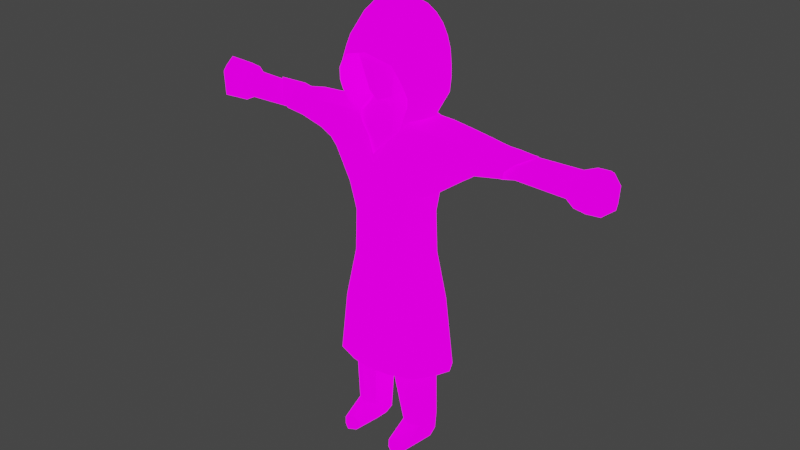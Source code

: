 # Source: Visitor.blend  (saved by Blender 2.92.15; exported with 4.5.12 LTS)
import bpy
from mathutils import Matrix  # noqa: F401  (used for matrix-valued properties, if any)

bpy.ops.wm.read_factory_settings(use_empty=True)
scene = bpy.context.scene
scene.name = 'Scene'

# ---- collections
col_collection = bpy.data.collections.new('Collection'); scene.collection.children.link(col_collection)

# ---- images (referenced by path relative to the original .blend; pixels are not part of the script)
import os
ASSET_DIR = os.environ.get("B2B_ASSET_DIR", "")  # directory of the original .blend (textures are referenced by path, not embedded)
HERE = os.path.dirname(os.path.abspath(__file__))  # packed textures are extracted next to this script under _unpacked/

def load_image(name, relpath, width, height, colorspace="sRGB"):
    """Load a texture the original file referenced (path relative to the .blend, or extracted next to this script)."""
    p = next((c for c in (os.path.join(HERE, relpath), os.path.join(ASSET_DIR, relpath)) if relpath and os.path.exists(c)), "")
    if p:
        img = bpy.data.images.load(p, check_existing=True)
        img.name = name
    else:  # same state as the original file: an image datablock whose file is absent (Cycles renders it pink)
        img = bpy.data.images.new(name, width, height)
        img.source = "FILE"
        img.filepath = "//" + (relpath or name)
    img.colorspace_settings.name = colorspace
    return img
img_client_png = load_image('Client.png', 'Client.png', 1024, 1024, 'sRGB')

# ---- materials (node trees are filled in below, after node groups)
mat_serveur = bpy.data.materials.new('Serveur')
mat_serveur.use_transparent_shadow = False

# ---- material node trees
mat_serveur.use_nodes = True; mat_serveur.node_tree.nodes.clear()
_N = mat_serveur.node_tree.nodes; _L = mat_serveur.node_tree.links
n0 = _N.new('ShaderNodeOutputMaterial'); n0.name = 'Material Output'; n0.location = (800, 259)
n1 = _N.new('ShaderNodeMixShader'); n1.name = 'Mix Shader'; n1.location = (264, 231)
n1.inputs[0].default_value = 0.55
n2 = _N.new('ShaderNodeBsdfDiffuse'); n2.name = 'Diffuse BSDF'; n2.location = (19, 275)
n2.inputs[1].default_value = 1.0
n3 = _N.new('ShaderNodeEmission'); n3.name = 'Emission'; n3.location = (16, 137)
n3.inputs[1].default_value = 3.4
n4 = _N.new('ShaderNodeMixShader'); n4.name = 'Mix Shader.001'; n4.location = (580, 255)
n4.inputs[0].default_value = 0.1917
n5 = _N.new('ShaderNodeTexImage'); n5.name = 'Image Texture'; n5.location = (-353, 187)
n5.image = img_client_png
_L.new(n1.outputs[0], n4.inputs[1])
_L.new(n2.outputs[0], n1.inputs[1])
_L.new(n3.outputs[0], n1.inputs[2])
_L.new(n4.outputs[0], n0.inputs[0])
_L.new(n5.outputs[0], n2.inputs[0])
_L.new(n5.outputs[0], n3.inputs[0])
n0.is_active_output = True

# ---- world
world_world = bpy.data.worlds.new('World'); scene.world = world_world
world_world.use_nodes = True; world_world.node_tree.nodes.clear()
_N = world_world.node_tree.nodes; _L = world_world.node_tree.links
n0 = _N.new('ShaderNodeOutputWorld'); n0.name = 'World Output'; n0.location = (300, 300)
n1 = _N.new('ShaderNodeBackground'); n1.name = 'Background'; n1.location = (10, 300)
n1.inputs[0].default_value = (0.05088, 0.05088, 0.05088, 1.0)
_L.new(n1.outputs[0], n0.inputs[0])
n0.is_active_output = True
world_world.color = (0.05088, 0.05088, 0.05088)
world_world.use_sun_shadow = False
world_world.sun_shadow_jitter_overblur = 0.0

# ---- meshes
me_circle_016 = bpy.data.meshes.new('Circle.016')
me_circle_016.from_pydata([(0.6381, -0.5823, 1.606), (0.6382, 0.4492, 1.606), (0.5481, -0.5179, 1.047), (0.5475, 0.415, 1.047), (0.8813, 0.008257, 1.606), (0.7769, 0.004691, 1.047), (1.666, 0.002662, 2.169), (0.6952, -0.2503, 1.047), (0.7921, -0.3601, 1.606), (1.549, -0.1455, 2.16), (0.7458, 0.2717, 1.606), (1.549, 0.1503, 2.16), (0.6949, 0.207, 1.047), (0.2645, 0.5316, 1.047), (0.2629, 0.5598, 1.606), (0.4298, 0.5568, 2.17), (0.2611, -0.7178, 1.607), (0.4965, -0.6443, 2.173), (0.2638, -0.642, 1.044), (0.3124, -0.6108, 2.518), (1.553, -0.3663, 2.366), (1.553, 0.3477, 2.366), (1.668, -0.3209, 2.819), (1.668, 0.3233, 2.819), (1.744, -0.002815, 2.958), (2.078, -0.2875, 2.427), (1.803, -0.3066, 2.401), (1.803, 0.3114, 2.401), (2.416, -0.2672, 2.425), (2.416, 0.2723, 2.425), (2.379, -0.239, 2.745), (2.371, 0.2979, 2.752), (2.387, -0.001408, 2.879), (0.6269, 0.4115, 2.883), (0.6343, -0.3937, 2.887), (0.6887, -0.005362, 3.034), (0.2047, -0.5468, 2.575), (0.5422, -0.3622, 2.957), (0.5621, -0.03634, 3.098), (2.019, -0.3048, 2.763), (2.019, 0.2963, 2.778), (2.064, -0.002815, 2.898), (1.597, -0.3557, 2.578), (2.309, -0.2591, 2.615), (0.516, -0.5023, 2.703), (0.4177, -0.4791, 2.787), (1.911, -0.3423, 2.539), (1.599, 0.4283, 2.576), (2.367, 0.3228, 2.615), (0.3128, 0.5196, 2.7), (1.911, 0.3858, 2.54), (2.078, 0.2923, 2.427), (2.19, -0.2783, 2.747), (2.19, 0.2971, 2.755), (2.219, -0.002815, 2.885), (2.134, -0.2912, 2.565), (2.187, 0.3551, 2.566), (0.5539, 0.5154, 2.501), (0.6168, -0.5654, 2.505), (0.7759, 0.4039, 2.88), (0.7833, -0.3856, 2.885), (0.7885, -0.005362, 3.025), (0.7087, -0.4793, 2.696), (0.6508, 0.5031, 2.692), (1.585, 0.003341, 2.109), (1.602, -0.179, 2.217), (1.602, 0.1837, 2.217), (1.232, -0.3398, 2.17), (1.185, -0.2477, 1.921), (1.21, 0.1684, 1.927), (1.428, 0.004516, 2.003), (1.361, -0.004297, 2.967), (1.277, -0.3507, 2.855), (1.274, 0.3628, 2.852), (1.134, 0.4413, 2.439), (1.149, -0.4581, 2.44), (1.206, -0.4102, 2.642), (1.197, 0.4635, 2.639), (1.23, 0.2939, 2.169), (0.8198, 0.4948, 2.687), (0.92, 0.3965, 2.878), (0.7445, 0.5091, 2.494), (0.9198, -0.3781, 2.882), (0.8615, -0.461, 2.691), (0.9942, -0.005362, 3.008), (0.8138, -0.5346, 2.494), (0.7957, -0.5307, 2.153), (0.7658, 0.4475, 2.151), (-0.6381, -0.5823, 1.606), (-0.6382, 0.4492, 1.606), (-0.5481, -0.5179, 1.047), (-0.5475, 0.415, 1.047), (1.666e-10, -0.7155, 1.606), (-1.325e-10, 0.5692, 1.606), (-1.326e-10, 0.5694, 1.047), (1.609e-10, -0.6909, 1.047), (1.548e-10, -0.665, 2.169), (-1.286e-10, 0.5521, 2.169), (-0.8813, 0.008257, 1.606), (-0.7769, 0.004691, 1.047), (-1.666, 0.002662, 2.169), (-0.6952, -0.2503, 1.047), (-0.7921, -0.3601, 1.606), (-1.549, -0.1455, 2.16), (-0.7458, 0.2717, 1.606), (-1.549, 0.1503, 2.16), (-0.6949, 0.207, 1.047), (-0.2645, 0.5316, 1.047), (-0.2629, 0.5598, 1.606), (-0.4298, 0.5568, 2.17), (-0.2611, -0.7178, 1.607), (-0.4965, -0.6443, 2.173), (-0.2638, -0.642, 1.044), (-0.3124, -0.6108, 2.518), (-1.225e-10, 0.5261, 2.518), (-1.553, -0.3663, 2.366), (-1.553, 0.3477, 2.366), (-1.668, -0.3209, 2.819), (-1.668, 0.3233, 2.819), (-1.744, -0.002815, 2.958), (-2.078, -0.2875, 2.427), (-2.363, 0.002662, 2.292), (-1.803, -0.3066, 2.401), (-1.803, 0.3114, 2.401), (-2.471, -0.2678, 2.455), (-2.471, 0.2718, 2.455), (-2.371, 0.2979, 2.731), (-2.387, -0.001408, 2.868), (-0.6269, 0.4115, 2.883), (-0.6343, -0.3937, 2.887), (-0.6887, -0.005362, 3.034), (1.565e-10, -0.6723, 2.336), (-0.2047, -0.5468, 2.575), (-0.5422, -0.3622, 2.957), (-2.019, -0.3048, 2.763), (-2.019, 0.2963, 2.778), (-2.064, -0.002815, 2.898), (-1.597, -0.3557, 2.578), (-2.37, -0.2589, 2.593), (-0.516, -0.5023, 2.703), (-0.4177, -0.4791, 2.787), (-1.911, -0.3423, 2.539), (-1.599, 0.4283, 2.576), (-2.367, 0.3228, 2.593), (-0.3128, 0.5196, 2.7), (-1.911, 0.3858, 2.54), (-2.078, 0.2923, 2.427), (-2.19, -0.2783, 2.747), (-2.19, 0.2971, 2.755), (-2.219, -0.002815, 2.885), (-2.134, -0.2912, 2.565), (-2.187, 0.3551, 2.566), (-0.5539, 0.5154, 2.501), (-0.6168, -0.5654, 2.505), (-0.7759, 0.4039, 2.88), (-0.7833, -0.3856, 2.885), (-0.7885, -0.005362, 3.025), (-0.7087, -0.4793, 2.696), (-0.6508, 0.5031, 2.692), (-1.585, 0.003341, 2.109), (-1.602, -0.179, 2.217), (-1.602, 0.1837, 2.217), (-1.232, -0.3398, 2.17), (-1.185, -0.2477, 1.921), (-1.173, 0.2105, 1.923), (-1.428, 0.004516, 2.003), (-1.361, -0.004297, 2.967), (-1.277, -0.3507, 2.855), (-1.274, 0.3628, 2.852), (-1.134, 0.4413, 2.439), (-1.149, -0.4581, 2.44), (-1.206, -0.4102, 2.642), (-1.197, 0.4635, 2.639), (-1.23, 0.2939, 2.169), (-0.8198, 0.4948, 2.687), (-0.92, 0.3965, 2.878), (-0.7445, 0.5091, 2.494), (-0.9198, -0.3781, 2.882), (-0.8615, -0.461, 2.691), (-0.9942, -0.005362, 3.008), (-0.8138, -0.5346, 2.494), (-0.7957, -0.5307, 2.153), (-0.7658, 0.4475, 2.151), (0.729, -0.4405, 2.549), (0.3491, -0.5844, 2.301), (1.946, -0.002759, 2.576), (3.627, -0.2789, 2.471), (3.648, -0.2787, 2.711), (0.784, -0.2798, -0.29), (0.4536, -0.5607, -0.5602), (0.6365, -0.295, 3.984), (0.6608, 0.0858, 3.984), (0.112, -0.5604, -0.6566), (0.785, -0.2591, -3.675), (0.5612, -0.374, -3.675), (0.3513, -0.2588, -3.675), (0.3061, 0.619, 3.983), (0.8395, -5.941e-08, 2.976), (0.729, 0.4645, 2.549), (0.32, 0.5381, 2.136), (3.674, -5.695e-08, 2.302), (3.753, -5.638e-08, 2.89), (3.627, 0.2789, 2.471), (3.648, 0.2787, 2.711), (0.784, 0.2843, -0.29), (0.8359, 0.002219, -0.3534), (0.4536, 0.5089, -0.5602), (0.3872, -0.5468, 3.984), (0.1365, -5.957e-08, -0.7545), (0.112, 0.4947, -0.6785), (0.7275, 0.2591, -3.675), (0.8141, -5.942e-08, -3.675), (0.3337, -5.953e-08, -3.675), (0.5609, -5.947e-08, -3.675), (0.5606, 0.3619, -3.675), (0.3971, 0.2588, -3.675), (0.5569, 0.4025, 3.983), (0.255, -0.4642, 2.75), (0.6772, -5.945e-08, 2.935), (0.588, -0.3884, 2.834), (0.255, 0.4271, 2.75), (0.588, 0.3881, 2.834), (0.1818, -0.3374, 3.057), (0.482, -5.949e-08, 3.058), (0.1818, 0.3374, 3.057), (0.4186, -0.2769, 3.057), (0.4339, 0.281, 3.068), (0.6906, -0.2573, 4.26), (0.4351, -0.5276, 4.262), (0.7234, 0.08546, 4.251), (0.6489, 0.4033, 4.248), (0.3283, 0.6334, 4.209), (0.2152, 0.3902, 3.479), (0.4161, -0.3196, 3.505), (0.4593, 0.07137, 3.52), (0.2425, -0.4672, 3.389), (0.3651, 0.2619, 3.499), (0.1465, 0.2239, 3.247), (0.3195, -0.1863, 3.289), (0.3565, 0.03176, 3.294), (0.188, -0.2776, 3.253), (0.2919, 0.1915, 3.285), (2.39, 0.001385, 2.315), (2.384, -0.2265, 2.476), (0.4182, 0.05553, 3.43), (0.2204, -0.4002, 3.339), (0.3247, 0.2237, 3.413), (0.1862, 0.3268, 3.388), (0.3669, -0.3153, 3.447), (4.118, -5.696e-08, 2.181), (4.222, -5.616e-08, 3.011), (4.057, -0.3703, 2.364), (4.085, -0.37, 2.808), (4.057, 0.3703, 2.364), (4.085, 0.37, 2.808), (4.369, -5.671e-08, 2.388), (4.408, -5.631e-08, 2.804), (4.313, -0.1535, 2.441), (4.332, -0.1534, 2.738), (4.313, 0.1535, 2.441), (4.332, 0.1534, 2.738), (0.2154, -0.4429, -2.098), (0.5104, -0.4916, -2.097), (0.8077, -0.3019, -2.096), (0.8708, -0.008027, -2.096), (0.2114, -5.956e-08, -2.098), (0.3621, -0.2775, -3.32), (0.77, -0.2767, -3.314), (0.3846, 0.2778, -3.32), (0.7401, 0.2787, -3.314), (0.5611, -0.395, -3.318), (0.8253, 0.0002496, -3.315), (0.342, -5.953e-08, -3.321), (0.5611, 0.3969, -3.318), (0.4188, -0.7955, -3.675), (0.5607, -0.8811, -3.675), (0.717, -0.7801, -3.675), (0.5575, -0.743, -3.432), (0.3811, -0.7434, -3.551), (0.7476, -0.7435, -3.552), (3.832, -0.3681, 2.394), (3.86, -0.3679, 2.781), (3.997, -5.622e-08, 2.998), (3.86, 0.3679, 2.781), (3.894, -5.7e-08, 2.194), (3.832, 0.3681, 2.394), (-0.729, -0.4405, 2.549), (-0.3491, -0.5844, 2.301), (-1.946, -0.002759, 2.576), (-3.627, -0.2789, 2.471), (-3.648, -0.2787, 2.711), (-0.784, -0.2798, -0.29), (-0.4536, -0.5607, -0.5602), (1.577e-10, -0.6774, 3.984), (-0.6365, -0.295, 3.984), (-0.6608, 0.0858, 3.984), (-0.112, -0.5604, -0.6566), (-1.686e-10, 0.7243, 3.979), (-0.785, -0.2591, -3.675), (-0.5612, -0.374, -3.675), (-0.3513, -0.2588, -3.675), (1.46e-10, -0.6271, 2.256), (-0.3061, 0.619, 3.983), (-0.8395, -5.98e-08, 2.976), (-0.729, 0.4645, 2.549), (-0.32, 0.5381, 2.136), (-3.674, -5.866e-08, 2.302), (-3.753, -5.813e-08, 2.89), (-3.627, 0.2789, 2.471), (-3.648, 0.2787, 2.711), (-0.784, 0.2843, -0.29), (-0.8359, 0.002219, -0.3534), (-0.4536, 0.5089, -0.5602), (-0.3872, -0.5468, 3.984), (-0.1365, -5.964e-08, -0.7545), (-0.112, 0.4947, -0.6785), (-0.7275, 0.2591, -3.675), (-0.8141, -5.979e-08, -3.675), (-0.3337, -5.968e-08, -3.675), (-0.5609, -5.974e-08, -3.675), (-0.5606, 0.3619, -3.675), (-0.3971, 0.2588, -3.675), (-1.261e-10, 0.5416, 2.083), (-0.5569, 0.4025, 3.983), (-0.255, -0.4642, 2.75), (1.084e-10, -0.4656, 2.718), (-0.6772, -5.976e-08, 2.935), (-0.588, -0.3884, 2.834), (-0.255, 0.4271, 2.75), (-1.029e-10, 0.4421, 2.718), (-0.588, 0.3881, 2.834), (-0.1818, -0.3374, 3.057), (-0.482, -5.972e-08, 3.058), (-0.1818, 0.3374, 3.057), (7.903e-11, -0.3394, 3.057), (-0.4186, -0.2769, 3.057), (-7.903e-11, 0.3394, 3.057), (-0.4339, 0.281, 3.068), (-0.6906, -0.2573, 4.26), (-0.4351, -0.5276, 4.262), (1.554e-10, -0.6676, 4.262), (-0.7234, 0.08546, 4.251), (-0.6489, 0.4033, 4.248), (-0.3283, 0.6334, 4.209), (-1.739e-10, 0.7469, 4.174), (-0.2152, 0.3902, 3.479), (-1.039e-10, 0.4463, 3.488), (-0.4161, -0.3196, 3.505), (1.276e-10, -0.5479, 3.28), (-0.4593, 0.07137, 3.52), (-0.2425, -0.4672, 3.389), (-0.3651, 0.2619, 3.499), (-0.1465, 0.2239, 3.247), (-5.379e-11, 0.231, 3.219), (-0.3195, -0.1863, 3.289), (7.653e-11, -0.3287, 3.23), (-0.3565, 0.03176, 3.294), (-0.188, -0.2776, 3.253), (-0.2919, 0.1915, 3.285), (-2.386, -6.016e-08, 2.329), (-2.384, -0.2265, 2.476), (-2.379, -0.239, 2.734), (-0.4182, 0.05553, 3.43), (-0.2204, -0.4002, 3.339), (-0.3247, 0.2237, 3.413), (-0.1862, 0.3268, 3.388), (-8.28e-11, 0.3556, 3.371), (-0.3669, -0.3153, 3.447), (1.04e-10, -0.4466, 3.283), (-4.118, -5.888e-08, 2.181), (-4.222, -5.813e-08, 3.011), (-4.057, -0.3703, 2.364), (-4.085, -0.37, 2.808), (-4.057, 0.3703, 2.364), (-4.085, 0.37, 2.808), (-4.369, -5.874e-08, 2.388), (-4.408, -5.836e-08, 2.804), (-4.313, -0.1535, 2.441), (-4.332, -0.1534, 2.738), (-4.313, 0.1535, 2.441), (-4.332, 0.1534, 2.738), (-0.2154, -0.4429, -2.098), (-0.5104, -0.4916, -2.097), (-0.8077, -0.3019, -2.096), (-0.8708, -0.008027, -2.096), (-0.2114, -5.965e-08, -2.098), (-0.3621, -0.2775, -3.32), (-0.77, -0.2767, -3.314), (-0.3846, 0.2778, -3.32), (-0.7401, 0.2787, -3.314), (-0.5611, -0.395, -3.318), (-0.8253, 0.0002496, -3.315), (-0.342, -5.968e-08, -3.321), (-0.5611, 0.3969, -3.318), (-0.4188, -0.7955, -3.675), (-0.5607, -0.8811, -3.675), (-0.717, -0.7801, -3.675), (-0.5575, -0.743, -3.432), (-0.3811, -0.7434, -3.551), (-0.7476, -0.7435, -3.552), (-3.832, -0.3681, 2.394), (-3.86, -0.3679, 2.781), (-3.997, -5.809e-08, 2.998), (-3.86, 0.3679, 2.781), (-3.894, -5.881e-08, 2.194), (-3.832, 0.3681, 2.394), (2.486, -5.903e-08, 2.338), (2.496, -5.902e-08, 2.856), (2.485, -0.2315, 2.736), (2.485, 0.2315, 2.736), (2.48, -0.2305, 2.475), (2.48, 0.2305, 2.475), (2.271, -0.2411, 2.462), (2.271, 0.2395, 2.462), (2.283, -5.907e-08, 2.325), (2.282, -5.907e-08, 2.862), (2.272, -0.2373, 2.747), (2.272, 0.2373, 2.747), (2.336, 0.2412, 2.47), (2.431, 0.2377, 2.475), (2.435, 0.2387, 2.737), (2.339, 0.2415, 2.742), (2.384, 0.2505, 2.473), (2.387, 0.2512, 2.739), (-2.495, -6.019e-08, 2.339), (-2.503, -6.019e-08, 2.855), (-2.494, -0.2301, 2.736), (-2.494, 0.2301, 2.736), (-2.49, -0.229, 2.475), (-2.49, 0.229, 2.475), (-2.27, -0.2356, 2.467), (-2.27, 0.2346, 2.467), (-2.278, -6.014e-08, 2.331), (-2.29, -6.014e-08, 2.859), (-2.282, -0.2336, 2.744), (-2.282, 0.2336, 2.744), (-2.44, 0.2395, 2.476), (-2.327, 0.2422, 2.471), (-2.387, 0.2515, 2.739), (-2.33, 0.2426, 2.741), (-2.444, 0.2406, 2.737), (-2.384, 0.2508, 2.474), (0.506, -0.4756, -1.958), (0.8681, -0.007237, -1.962), (0.2056, -5.956e-08, -1.994), (0.506, 0.3395, -1.979), (0.2074, -0.4307, -1.967), (0.8059, -0.3002, -1.957), (0.244, 0.2401, -1.988), (0.7721, 0.2174, -1.957), (0.5151, -0.4617, -2.231), (0.8666, -0.007257, -2.21), (0.2235, -5.955e-08, -2.212), (0.5151, 0.332, -2.211), (0.229, -0.4066, -2.232), (0.8042, -0.2995, -2.209), (0.2671, 0.2243, -2.211), (0.7682, 0.218, -2.209), (-0.506, -0.4756, -1.958), (-0.8681, -0.007238, -1.962), (-0.2056, -5.965e-08, -1.995), (-0.506, 0.3395, -1.979), (-0.2074, -0.4307, -1.967), (-0.8059, -0.3002, -1.957), (-0.244, 0.2401, -1.988), (-0.7721, 0.2174, -1.957), (-0.5151, -0.4617, -2.232), (-0.8666, -0.007255, -2.21), (-0.2236, -5.966e-08, -2.212), (-0.5151, 0.3321, -2.211), (-0.229, -0.4066, -2.232), (-0.8042, -0.2995, -2.21), (-0.2671, 0.2243, -2.212), (-0.7682, 0.218, -2.21), (0.2487, 0.2309, -2.035), (0.2618, 0.2219, -2.161), (0.513, 0.3291, -2.161), (0.508, 0.3329, -2.034), (0.7695, 0.2153, -2.16), (0.7716, 0.2144, -2.032), (-0.2618, 0.2219, -2.161), (-0.2487, 0.2309, -2.035), (-0.508, 0.3329, -2.034), (-0.513, 0.3291, -2.161), (-0.7716, 0.2144, -2.032), (-0.7695, 0.2153, -2.16), (0.2552, 0.2264, -2.098), (0.7705, 0.2148, -2.096), (-0.2552, 0.2264, -2.098), (-0.7705, 0.2148, -2.096), (0.5105, 0.331, -2.097), (-0.5105, 0.331, -2.097), (0.8723, -0.6479, -1.982), (0.8724, 0.5395, -1.982), (1.237, 0.01753, -1.982), (1.107, -0.3071, -1.982), (1.107, 0.2749, -1.983), (0.4218, 0.6876, -1.982), (0.4194, -0.8062, -1.987), (-0.8734, -0.6492, -1.982), (-0.8713, 0.5383, -1.982), (0.0007033, 0.7354, -1.982), (-0.0007534, -0.8687, -1.982), (-1.237, 0.01573, -1.982), (-1.107, -0.3087, -1.982), (-1.106, 0.2733, -1.983), (-0.4205, 0.687, -1.982), (-0.4208, -0.8068, -1.987), (0.85, 0.003283, 0.1979), (0.7605, 0.1973, 0.1971), (0.2896, 0.5085, 0.1979), (0.0002968, 0.5446, 0.1979), (0.5995, -0.4981, 0.1979), (0.7605, -0.2413, 0.1979), (-0.2891, 0.5082, 0.1979), (-0.5988, 0.3962, 0.1979), (0.5992, 0.3968, 0.1979), (-0.7602, 0.1966, 0.1971), (-0.85, 0.002525, 0.1979), (-0.7607, -0.242, 0.1979), (-0.5999, -0.4986, 0.1979), (-0.2889, -0.6175, 0.1945), (-0.0003179, -0.6643, 0.1979), (0.2883, -0.6173, 0.1945), (1.08, 0.01121, -0.7753), (0.3683, 0.6196, -0.7753), (0.7618, -0.5927, -0.7753), (-0.3673, 0.6191, -0.7753), (-0.9662, 0.2437, -0.7763), (-0.9669, -0.2846, -0.7753), (-0.0005511, -0.7931, -0.7753), (0.9666, 0.2449, -0.7763), (0.0005211, 0.663, -0.7753), (0.9666, -0.2834, -0.7753), (-0.7609, 0.4841, -0.7753), (0.7617, 0.4851, -0.7753), (-1.08, 0.009891, -0.7753), (-0.7626, -0.5937, -0.7753), (-0.3674, -0.7368, -0.7795), (0.3663, -0.7364, -0.7795), (2.697, -0.001681, 2.888), (2.651, -0.2951, 2.749), (2.693, 0.285, 2.732), (2.923, -0.002102, 2.881), (2.482, -0.3156, 2.59), (2.554, 0.2925, 2.558), (-2.577, -0.2766, 2.756), (-2.577, 0.323, 2.756), (-2.844, -0.006774, 2.904), (-2.548, -0.2858, 2.606), (-2.545, 0.3503, 2.606), (-2.614, -0.004795, 2.869), (0.4454, 0.237, 3.087), (0.3033, 0.3876, 3.046), (0.8492, -0.03277, 3.061), (0.9358, -0.01954, 3.226), (0.6911, -0.02574, 4.554), (0.4523, -0.03678, 4.854), (0.5702, 0.2951, 3.005), (0.7413, 0.5272, 3.564), (0.8687, -0.3133, 3.25), (0.9151, -0.3791, 3.466), (0.8814, -0.4313, 3.806), (0.9244, -0.4181, 3.628), (0.3139, 0.5808, 2.98), (0.2833, 0.4922, 2.93), (0.7076, -0.4141, 4.276), (0.7185, -0.6213, 3.35), (0.503, -0.4818, 2.993), (0.7469, -0.6546, 3.511), (-1.392e-10, 0.5981, 2.905), (-1.983e-10, 0.8516, 3.046), (1.187e-10, -0.5099, 4.771), (-1.592e-10, 0.6836, 4.67), (-0.4454, 0.237, 3.087), (-0.5621, -0.03634, 3.098), (-0.3033, 0.3876, 3.046), (-0.9358, -0.01954, 3.226), (-0.6911, -0.02574, 4.554), (-0.6753, 0.3352, 3.089), (-0.5702, 0.2951, 3.005), (-0.7413, 0.5272, 3.564), (-0.2008, 0.1303, 4.984), (-0.4938, -0.7545, 4.05), (-0.8687, -0.3133, 3.25), (-0.7885, -0.4324, 4.065), (-0.9151, -0.3791, 3.466), (-0.5673, -0.02616, 4.741), (-0.7942, -0.278, 3.06), (-0.8814, -0.4313, 3.806), (-0.6517, 0.514, 4.298), (-0.3139, 0.5808, 2.98), (-0.3412, 0.7211, 3.112), (-0.3596, 0.835, 3.423), (-0.2833, 0.4922, 2.93), (-0.3434, 0.8432, 3.707), (-0.3388, 0.842, 4.026), (-0.2321, -0.177, 4.973), (-0.3535, -0.2396, 4.83), (-0.4795, -0.3097, 4.697), (-0.7076, -0.4141, 4.276), (-0.6138, -0.5863, 3.132), (-0.7185, -0.6213, 3.35), (-0.503, -0.4818, 2.993), (-0.7469, -0.6546, 3.511), (0.7609, 0.4632, 3.328), (0.9821, -0.03403, 3.459), (0.9114, -0.02945, 3.887), (0.8375, -0.02597, 4.105), (0.3251, -0.06265, 4.976), (0.9703, -0.04958, 3.692), (0.6753, 0.3352, 3.089), (0.7276, 0.5427, 3.772), (0.2008, 0.1303, 4.984), (0.3897, 0.3048, 4.842), (0.5896, 0.4645, 4.512), (0.6948, 0.5462, 4.068), (0.4938, -0.7545, 4.05), (0.7885, -0.4324, 4.065), (0.5673, -0.02616, 4.741), (0.5035, 0.3885, 4.696), (0.783, -0.02665, 4.326), (0.7942, -0.278, 3.06), (0.6517, 0.514, 4.298), (0.3412, 0.7211, 3.112), (0.3596, 0.835, 3.423), (0.3434, 0.8432, 3.707), (0.1904, 0.546, 4.748), (0.2857, 0.7491, 4.428), (0.3388, 0.842, 4.026), (0.3133, 0.8007, 4.232), (0.2571, 0.6473, 4.605), (0.2321, -0.177, 4.973), (0.3535, -0.2396, 4.83), (0.5793, -0.3871, 4.481), (0.4795, -0.3097, 4.697), (0.6138, -0.5863, 3.132), (0.6863, -0.7237, 3.762), (-2.046e-10, 0.8787, 4.365), (-2.268e-10, 0.9743, 3.661), (-1.669e-10, 0.7166, 2.913), (-2.272e-10, 0.9759, 3.985), (1.25e-09, -0.03554, 5.036), (1.97e-10, -0.8463, 4.2), (8.014e-11, -0.3442, 4.956), (-7.892e-11, 0.339, 4.916), (-1.523e-10, 0.6542, 4.643), (-1.045e-10, 0.449, 3.019), (-0.7609, 0.4632, 3.328), (-0.8492, -0.03277, 3.061), (-0.9821, -0.03403, 3.459), (-0.9114, -0.02945, 3.887), (-0.8375, -0.02597, 4.105), (-2.184e-10, 0.9381, 3.304), (-0.4523, -0.03678, 4.854), (-0.3251, -0.06265, 4.976), (-0.9703, -0.04958, 3.692), (-0.7276, 0.5427, 3.772), (-0.3897, 0.3048, 4.842), (-0.5896, 0.4645, 4.512), (-0.6948, 0.5462, 4.068), (1.511e-10, -0.6489, 4.55), (-0.5035, 0.3885, 4.696), (-0.783, -0.02665, 4.326), (-0.9244, -0.4181, 3.628), (-2.199e-10, 0.9443, 4.18), (-0.1904, 0.546, 4.748), (-0.2857, 0.7491, 4.428), (-0.3133, 0.8007, 4.232), (-1.808e-10, 0.7764, 4.521), (-0.2571, 0.6473, 4.605), (-0.5793, -0.3871, 4.481), (-0.6863, -0.7237, 3.762)], [], [(14, 93, 97, 15), (93, 14, 13, 94), (12, 3, 1, 10), (16, 0, 86, 17), (87, 78, 69, 10, 1), (14, 15, 87, 1), (4, 10, 69, 70), (92, 95, 18, 16), (8, 7, 5, 4), (2, 7, 8, 0), (0, 16, 18, 2), (102, 88, 181, 162, 163), (91, 89, 108, 107), (96, 92, 16, 17), (5, 12, 10, 4), (8, 4, 70, 68), (34, 35, 38, 37), (96, 19, 36, 131), (44, 34, 37, 45), (33, 226, 38, 35), (49, 553, 226, 33), (58, 17, 86, 85), (62, 44, 19, 58), (61, 35, 34, 60), (68, 70, 64, 9), (54, 52, 30, 32), (17, 58, 19, 96), (63, 57, 114, 49), (61, 59, 33, 35), (71, 72, 22, 24), (54, 32, 31, 53), (71, 24, 23, 73), (29, 51, 56, 48), (28, 43, 55, 25), (43, 30, 52, 55), (86, 67, 75, 85), (67, 65, 20, 75), (81, 74, 78, 87), (77, 47, 21, 74), (24, 41, 40, 23), (24, 22, 39, 41), (42, 20, 26, 46), (47, 50, 27, 21), (56, 50, 40, 53), (55, 52, 39, 46), (25, 55, 46, 26), (22, 42, 46, 39), (76, 75, 20, 42), (60, 34, 44, 62), (19, 44, 45, 36), (51, 27, 50, 56), (23, 40, 50, 47), (72, 76, 42, 22), (59, 63, 49, 33), (114, 647, 553, 49), (64, 11, 66, 6), (48, 56, 53, 31), (41, 54, 53, 40), (41, 39, 52, 54), (25, 6, 242, 28), (6, 51, 29, 242), (73, 23, 47, 77), (57, 15, 97, 114), (67, 68, 9, 65), (70, 69, 11, 64), (80, 79, 63, 59), (80, 84, 71, 73), (71, 84, 82, 72), (79, 81, 57, 63), (83, 85, 75, 76), (81, 79, 77, 74), (82, 83, 76, 72), (66, 21, 27), (6, 66, 27, 51), (65, 6, 25, 26), (20, 65, 26), (9, 64, 6, 65), (69, 78, 66, 11), (174, 172, 168, 175), (87, 15, 57, 81), (80, 59, 61, 84), (82, 60, 62, 83), (83, 62, 58, 85), (84, 61, 60, 82), (66, 78, 74, 21), (97, 93, 108, 109), (93, 94, 107, 108), (106, 104, 89, 91), (110, 111, 181, 88), (182, 89, 104, 164, 173), (108, 89, 182, 109), (98, 165, 164, 104), (112, 95, 92, 110), (99, 101, 102, 98), (90, 88, 102, 101), (112, 110, 88, 90), (96, 111, 110, 92), (106, 99, 98, 104), (165, 98, 102, 163), (129, 133, 575, 130), (96, 131, 132, 113), (139, 140, 133, 129), (128, 130, 575, 337), (144, 128, 337, 576), (153, 180, 181, 111), (157, 153, 113, 139), (156, 155, 129, 130), (163, 103, 159, 165), (149, 127, 361, 147), (111, 96, 113, 153), (158, 144, 114, 152), (156, 130, 128, 154), (166, 119, 117, 167), (149, 148, 126, 127), (166, 168, 118, 119), (125, 143, 151, 146), (124, 120, 150, 138), (138, 150, 147, 361), (181, 180, 170, 162), (162, 170, 115, 160), (173, 169, 176, 182), (172, 169, 116, 142), (119, 118, 135, 136), (119, 136, 134, 117), (137, 141, 122, 115), (142, 116, 123, 145), (151, 148, 135, 145), (150, 141, 134, 147), (120, 122, 141, 150), (117, 134, 141, 137), (171, 137, 115, 170), (155, 157, 139, 129), (113, 132, 140, 139), (146, 151, 145, 123), (118, 142, 145, 135), (167, 117, 137, 171), (154, 128, 144, 158), (114, 144, 576, 647), (159, 100, 161, 105), (143, 126, 148, 151), (136, 135, 148, 149), (136, 149, 147, 134), (120, 124, 121, 100), (100, 121, 125, 146), (168, 172, 142, 118), (152, 114, 97, 109), (162, 160, 103, 163), (165, 159, 105, 164), (175, 154, 158, 174), (166, 179, 175, 168), (177, 179, 166, 167), (174, 158, 152, 176), (180, 178, 171, 170), (174, 176, 169, 172), (178, 177, 167, 171), (161, 123, 116), (100, 146, 123, 161), (160, 122, 120, 100), (115, 122, 160), (103, 160, 100, 159), (164, 105, 161, 173), (182, 176, 152, 109), (175, 179, 156, 154), (177, 178, 157, 155), (178, 180, 153, 157), (179, 177, 155, 156), (161, 116, 169, 173), (80, 73, 77, 79), (86, 0, 8, 68, 67), (3, 13, 14, 1), (410, 406, 200, 186), (283, 282, 250, 254), (407, 408, 187, 201), (408, 410, 186, 187), (271, 267, 193, 211), (266, 195, 274, 278), (207, 235, 233, 190), (239, 238, 225, 223), (222, 240, 355, 334), (226, 223, 218, 221), (212, 213, 194, 195), (213, 211, 193, 194), (266, 272, 212, 195), (193, 267, 279, 276), (411, 202, 200, 406), (281, 280, 251, 252), (407, 201, 203, 409), (409, 203, 202, 411), (271, 211, 210, 269), (273, 214, 215, 268), (196, 216, 236, 232), (297, 196, 232, 346), (212, 215, 214, 213), (213, 214, 210, 211), (268, 215, 212, 272), (269, 210, 214, 273), (336, 224, 220, 329), (220, 224, 226, 221), (216, 230, 229, 191), (325, 217, 222, 334), (217, 219, 225, 222), (219, 218, 223, 225), (231, 196, 297, 344), (230, 216, 196, 231), (241, 239, 223, 226), (207, 228, 340, 293), (190, 227, 228, 207), (191, 229, 227, 190), (239, 244, 248, 238), (247, 232, 236, 246), (248, 233, 235, 245), (246, 244, 239, 241), (240, 245, 368, 355), (366, 346, 232, 247), (197, 218, 219, 183), (184, 183, 219, 217), (238, 240, 222, 225), (353, 237, 224, 336), (237, 241, 226, 224), (244, 234, 233, 248), (190, 233, 234, 191), (247, 246, 241, 237), (248, 245, 240, 238), (191, 234, 236, 216), (235, 207, 293, 348), (366, 247, 237, 353), (415, 32, 421, 417), (32, 407, 409, 420), (417, 421, 418, 413), (416, 412, 243, 30), (415, 416, 30, 32), (412, 414, 242, 243), (221, 218, 197, 198), (329, 220, 199, 322), (246, 236, 234, 244), (235, 348, 368, 245), (199, 220, 221, 198), (254, 250, 256, 260), (250, 252, 258, 256), (280, 284, 249, 251), (285, 283, 254, 253), (282, 281, 252, 250), (284, 285, 253, 249), (255, 256, 258, 257), (255, 259, 260, 256), (252, 251, 257, 258), (251, 249, 255, 257), (253, 254, 260, 259), (249, 253, 259, 255), (443, 264, 479, 449), (476, 453, 456, 475), (448, 474, 265, 444), (264, 451, 457, 478), (447, 442, 262, 263), (446, 444, 265, 261), (442, 446, 261, 262), (443, 447, 263, 264), (457, 269, 273, 453), (456, 268, 272, 452), (453, 273, 268, 456), (451, 271, 269, 457), (455, 450, 270, 267), (454, 452, 272, 266), (450, 454, 266, 270), (451, 455, 267, 271), (277, 278, 274, 275), (279, 277, 275, 276), (194, 193, 276, 275), (195, 194, 275, 274), (267, 270, 277, 279), (270, 266, 278, 277), (200, 202, 285, 284), (201, 187, 281, 282), (202, 203, 283, 285), (186, 200, 284, 280), (187, 186, 280, 281), (203, 201, 282, 283), (184, 217, 325, 301), (428, 289, 306, 424), (403, 374, 370, 402), (425, 307, 290, 426), (426, 290, 289, 428), (391, 317, 298, 387), (386, 398, 394, 300), (313, 294, 347, 350), (356, 332, 335, 354), (331, 334, 355, 357), (337, 330, 326, 332), (318, 300, 299, 319), (319, 299, 298, 317), (386, 300, 318, 392), (298, 396, 399, 387), (429, 424, 306, 308), (401, 372, 371, 400), (425, 427, 309, 307), (427, 429, 308, 309), (391, 389, 316, 317), (393, 388, 321, 320), (302, 345, 351, 323), (297, 346, 345, 302), (318, 319, 320, 321), (319, 317, 316, 320), (388, 392, 318, 321), (389, 393, 320, 316), (336, 329, 328, 333), (328, 330, 337, 333), (323, 295, 341, 342), (325, 334, 331, 324), (324, 331, 335, 327), (327, 335, 332, 326), (343, 344, 297, 302), (342, 343, 302, 323), (358, 337, 332, 356), (313, 293, 340, 339), (294, 313, 339, 338), (295, 294, 338, 341), (356, 354, 367, 362), (365, 364, 351, 345), (367, 363, 350, 347), (364, 358, 356, 362), (357, 355, 368, 363), (366, 365, 345, 346), (303, 286, 327, 326), (287, 324, 327, 286), (354, 335, 331, 357), (353, 336, 333, 352), (352, 333, 337, 358), (362, 367, 347, 349), (294, 295, 349, 347), (365, 352, 358, 364), (367, 354, 357, 363), (295, 323, 351, 349), (350, 348, 293, 313), (366, 353, 352, 365), (433, 435, 439, 127), (127, 440, 427, 425), (440, 436, 429, 427), (434, 361, 360, 430), (433, 127, 361, 434), (430, 360, 359, 432), (330, 304, 303, 326), (329, 322, 305, 328), (364, 362, 349, 351), (350, 363, 368, 348), (305, 304, 330, 328), (374, 380, 376, 370), (370, 376, 378, 372), (400, 371, 369, 404), (405, 373, 374, 403), (402, 370, 372, 401), (404, 369, 373, 405), (375, 377, 378, 376), (375, 376, 380, 379), (372, 378, 377, 371), (371, 377, 375, 369), (373, 379, 380, 374), (369, 375, 379, 373), (459, 465, 484, 384), (480, 385, 468, 472), (483, 480, 472, 469), (384, 485, 473, 467), (463, 383, 382, 458), (462, 381, 385, 460), (458, 382, 381, 462), (459, 384, 383, 463), (473, 469, 393, 389), (472, 468, 392, 388), (469, 472, 388, 393), (467, 473, 389, 391), (471, 387, 390, 466), (470, 386, 392, 468), (466, 390, 386, 470), (467, 391, 387, 471), (397, 395, 394, 398), (399, 396, 395, 397), (299, 395, 396, 298), (300, 394, 395, 299), (387, 399, 397, 390), (390, 397, 398, 386), (306, 404, 405, 308), (307, 402, 401, 290), (308, 405, 403, 309), (289, 400, 404, 306), (290, 401, 400, 289), (309, 403, 402, 307), (287, 301, 325, 324), (413, 418, 242, 414), (420, 409, 411, 419), (30, 243, 410, 408), (32, 30, 408, 407), (243, 242, 406, 410), (185, 414, 412), (185, 416, 415), (185, 412, 416), (185, 413, 414), (185, 415, 417), (185, 417, 413), (418, 422, 419, 242), (420, 423, 421, 32), (423, 422, 418, 421), (242, 419, 411, 406), (422, 423, 420, 419), (435, 431, 437, 439), (439, 441, 438), (431, 432, 359, 437), (361, 426, 428, 360), (127, 425, 426, 361), (360, 428, 424, 359), (288, 430, 432), (288, 433, 434), (288, 434, 430), (288, 432, 431), (288, 435, 433), (288, 431, 435), (436, 441, 437, 359), (439, 438, 440, 127), (438, 436, 440), (436, 359, 424, 429), (439, 437, 441), (438, 441, 436), (205, 188, 447, 443), (189, 192, 446, 442), (192, 208, 444, 446), (188, 189, 442, 447), (205, 443, 449, 204), (206, 445, 448, 209), (209, 448, 444, 208), (204, 449, 445, 206), (264, 263, 455, 451), (262, 261, 454, 450), (261, 265, 452, 454), (263, 262, 450, 455), (461, 464, 481, 482), (265, 475, 456, 452), (478, 457, 453, 476), (449, 479, 477, 445), (311, 459, 463, 291), (292, 458, 462, 296), (296, 462, 460, 314), (291, 463, 458, 292), (311, 310, 465, 459), (312, 315, 464, 461), (315, 314, 460, 464), (310, 312, 461, 465), (384, 467, 471, 383), (382, 466, 470, 381), (381, 470, 468, 385), (383, 471, 466, 382), (464, 460, 385, 481), (485, 483, 469, 473), (465, 461, 482, 484), (474, 486, 475, 265), (478, 487, 479, 264), (480, 488, 481, 385), (484, 489, 485, 384), (445, 477, 474, 448), (481, 488, 491, 482), (489, 491, 483, 485), (482, 491, 489, 484), (475, 486, 490, 476), (491, 488, 480, 483), (476, 490, 487, 478), (490, 486, 474, 477), (487, 490, 477, 479), (531, 524, 494, 496), (532, 525, 497, 501), (533, 526, 492, 495), (534, 527, 506, 500), (535, 531, 496, 493), (536, 528, 505, 503), (537, 529, 504, 499), (528, 534, 500, 505), (524, 533, 495, 494), (538, 537, 499, 507), (529, 536, 503, 504), (539, 530, 502, 498), (527, 532, 501, 506), (530, 538, 507, 502), (526, 539, 498, 492), (525, 535, 493, 497), (13, 3, 516, 510), (2, 18, 523, 512), (95, 112, 521, 522), (107, 94, 511, 514), (18, 95, 522, 523), (101, 99, 518, 519), (112, 90, 520, 521), (5, 7, 513, 508), (106, 91, 515, 517), (90, 101, 519, 520), (99, 106, 517, 518), (3, 12, 509, 516), (91, 107, 514, 515), (7, 2, 512, 513), (94, 13, 510, 511), (12, 5, 508, 509), (510, 516, 535, 525), (512, 523, 539, 526), (522, 521, 538, 530), (514, 511, 532, 527), (523, 522, 530, 539), (519, 518, 536, 529), (521, 520, 537, 538), (508, 513, 533, 524), (517, 515, 534, 528), (520, 519, 529, 537), (518, 517, 528, 536), (516, 509, 531, 535), (515, 514, 527, 534), (513, 512, 526, 533), (511, 510, 525, 532), (509, 508, 524, 531), (28, 242, 29, 48, 31, 32, 30, 43), (541, 543, 542, 540), (29, 48, 545), (48, 31, 542, 545), (31, 32, 540, 542), (540, 32, 30, 541), (544, 43, 28), (541, 30, 43, 544), (126, 143, 550, 547), (361, 127, 551, 546), (138, 361, 546, 549), (127, 126, 547, 551), (138, 549, 124), (546, 551, 548), (551, 547, 548), (143, 125, 550), (37, 38, 554, 622), (555, 560, 622, 554), (606, 561, 560, 555), (606, 610, 563, 561), (610, 607, 562, 563), (607, 608, 618, 562), (617, 618, 566), (621, 556, 634, 566), (635, 634, 556, 619), (635, 633, 572, 661), (632, 633, 557, 609), (557, 614, 613, 609), (619, 620, 614, 557), (615, 620, 619, 556), (615, 556, 621, 623), (616, 623, 621, 608), (608, 607, 612, 616), (607, 610, 559, 612), (610, 606, 605, 559), (555, 611, 605, 606), (554, 558, 611, 555), (38, 552, 558, 554), (552, 553, 565, 558), (611, 558, 565, 564), (611, 564, 624, 605), (605, 624, 625, 559), (559, 625, 626, 612), (612, 626, 629, 616), (616, 629, 630, 623), (615, 623, 630, 628), (628, 631, 620, 615), (627, 614, 620, 631), (669, 573, 627, 631), (638, 669, 631, 628), (665, 638, 628, 630), (665, 630, 629, 641), (641, 629, 626, 639), (639, 626, 625, 653), (653, 625, 624, 571), (571, 624, 564, 640), (570, 640, 564, 565), (570, 565, 553, 647), (644, 572, 633, 632), (619, 557, 633, 635), (661, 643, 634, 635), (566, 634, 643, 617), (566, 618, 608, 621), (644, 632, 642), (609, 613, 642, 632), (642, 613, 645), (645, 627, 573), (613, 614, 627, 645), (560, 561, 567, 636), (622, 560, 636, 568), (563, 562, 637, 569), (561, 563, 569, 567), (617, 637, 562, 618), (37, 622, 568, 45), (133, 588, 649, 575), (577, 649, 588, 584), (650, 577, 584, 586), (650, 586, 664, 656), (656, 664, 589, 651), (651, 589, 585, 652), (583, 600, 585), (663, 600, 671, 578), (599, 587, 578, 671), (599, 661, 572, 598), (597, 655, 654, 598), (654, 655, 582, 658), (587, 654, 658, 662), (659, 578, 587, 662), (659, 590, 663, 578), (660, 652, 663, 590), (652, 660, 657, 651), (651, 657, 581, 656), (656, 581, 648, 650), (577, 650, 648, 579), (649, 577, 579, 580), (575, 649, 580, 574), (574, 580, 594, 576), (579, 591, 594, 580), (579, 648, 592, 591), (648, 581, 593, 592), (581, 657, 595, 593), (657, 660, 596, 595), (660, 590, 668, 596), (659, 667, 668, 590), (667, 659, 662, 670), (666, 670, 662, 658), (669, 670, 666, 573), (638, 667, 670, 669), (665, 668, 667, 638), (665, 641, 596, 668), (641, 639, 595, 596), (639, 653, 593, 595), (653, 571, 592, 593), (571, 640, 591, 592), (570, 594, 591, 640), (570, 647, 576, 594), (644, 597, 598, 572), (587, 599, 598, 654), (661, 599, 671, 643), (600, 583, 643, 671), (600, 663, 652, 585), (644, 642, 597), (655, 597, 642, 582), (642, 645, 582), (645, 573, 666), (582, 645, 666, 658), (584, 601, 602, 586), (588, 603, 601, 584), (664, 604, 672, 589), (586, 602, 604, 664), (583, 585, 589, 672), (133, 140, 603, 588), (669, 646, 627, 631), (645, 627, 646), (669, 670, 666, 646), (645, 646, 666)])
_uv = me_circle_016.uv_layers.new(name='UVMap')
_uv.uv.foreach_set('vector', [0.3677, 0.8449, 0.3693, 0.8447, 0.3694, 0.8473, 0.3683, 0.8476, 0.3693, 0.8447, 0.3677, 0.8449, 0.3651, 0.8393, 0.3692, 0.8382, 0.3591, 0.8458, 0.361, 0.8422, 0.3658, 0.8465, 0.3652, 0.8476, 0.3681, 0.8538, 0.3663, 0.8525, 0.3678, 0.8507, 0.3684, 0.8512, 0.3676, 0.8481, 0.3674, 0.8489, 0.3668, 0.8488, 0.3652, 0.8476, 0.3658, 0.8465, 0.3677, 0.8449, 0.3683, 0.8476, 0.3676, 0.8481, 0.3658, 0.8465, 0.3651, 0.8492, 0.3652, 0.8476, 0.3668, 0.8488, 0.3673, 0.8494, 0.3695, 0.8539, 0.3696, 0.8601, 0.3657, 0.8594, 0.3681, 0.8538, 0.3654, 0.8512, 0.3592, 0.8531, 0.3585, 0.8491, 0.3651, 0.8492, 0.3618, 0.8569, 0.3592, 0.8531, 0.3654, 0.8512, 0.3663, 0.8525, 0.3663, 0.8525, 0.3681, 0.8538, 0.3657, 0.8594, 0.3618, 0.8569, 0.3736, 0.8511, 0.3727, 0.8524, 0.3712, 0.8507, 0.3715, 0.85, 0.3722, 0.8501, 0.3776, 0.8419, 0.3729, 0.8464, 0.371, 0.8449, 0.3734, 0.8391, 0.3695, 0.8514, 0.3695, 0.8539, 0.3681, 0.8538, 0.3684, 0.8512, 0.3585, 0.8491, 0.3591, 0.8458, 0.3652, 0.8476, 0.3651, 0.8492, 0.3654, 0.8512, 0.3651, 0.8492, 0.3673, 0.8494, 0.3668, 0.8502, 0.3686, 0.8499, 0.3686, 0.8494, 0.3687, 0.8494, 0.3687, 0.8498, 0.3695, 0.8514, 0.369, 0.8506, 0.3692, 0.8504, 0.3695, 0.851, 0.3687, 0.8502, 0.3686, 0.8499, 0.3687, 0.8498, 0.3689, 0.8501, 0.3686, 0.8489, 0.3688, 0.8491, 0.3687, 0.8494, 0.3686, 0.8494, 0.3689, 0.8485, 0.369, 0.849, 0.3688, 0.8491, 0.3686, 0.8489, 0.3685, 0.8504, 0.3684, 0.8512, 0.3678, 0.8507, 0.3682, 0.8503, 0.3685, 0.8501, 0.3687, 0.8502, 0.369, 0.8506, 0.3685, 0.8504, 0.3685, 0.8494, 0.3686, 0.8494, 0.3686, 0.8499, 0.3684, 0.8498, 0.3668, 0.8502, 0.3673, 0.8494, 0.3675, 0.8494, 0.3675, 0.8496, 0.3678, 0.8494, 0.3678, 0.8495, 0.3678, 0.8494, 0.3678, 0.8494, 0.3684, 0.8512, 0.3685, 0.8504, 0.369, 0.8506, 0.3695, 0.8514, 0.3684, 0.8487, 0.3684, 0.8483, 0.3694, 0.8481, 0.3689, 0.8485, 0.3685, 0.8494, 0.3684, 0.849, 0.3686, 0.8489, 0.3686, 0.8494, 0.3681, 0.8494, 0.368, 0.8497, 0.3679, 0.8495, 0.3679, 0.8494, 0.3678, 0.8494, 0.3678, 0.8494, 0.3678, 0.8494, 0.3678, 0.8494, 0.3681, 0.8494, 0.3679, 0.8494, 0.3679, 0.8493, 0.368, 0.8492, 0.3678, 0.8494, 0.3678, 0.8494, 0.3678, 0.8494, 0.3678, 0.8494, 0.3678, 0.8494, 0.3678, 0.8494, 0.3678, 0.8495, 0.3678, 0.8495, 0.3678, 0.8494, 0.3678, 0.8494, 0.3678, 0.8495, 0.3678, 0.8495, 0.3678, 0.8507, 0.3675, 0.85, 0.3678, 0.85, 0.3682, 0.8503, 0.3675, 0.85, 0.3676, 0.8496, 0.3677, 0.8497, 0.3678, 0.85, 0.3682, 0.8485, 0.3678, 0.8489, 0.3674, 0.8489, 0.3676, 0.8481, 0.3679, 0.849, 0.3678, 0.8492, 0.3677, 0.8492, 0.3678, 0.8489, 0.3679, 0.8494, 0.3678, 0.8494, 0.3678, 0.8494, 0.3679, 0.8493, 0.3679, 0.8494, 0.3679, 0.8495, 0.3678, 0.8495, 0.3678, 0.8494, 0.3678, 0.8496, 0.3677, 0.8497, 0.3677, 0.8495, 0.3678, 0.8495, 0.3678, 0.8492, 0.3678, 0.8494, 0.3677, 0.8493, 0.3677, 0.8492, 0.3678, 0.8494, 0.3678, 0.8494, 0.3678, 0.8494, 0.3678, 0.8494, 0.3678, 0.8495, 0.3678, 0.8495, 0.3678, 0.8495, 0.3678, 0.8495, 0.3678, 0.8495, 0.3678, 0.8495, 0.3678, 0.8495, 0.3677, 0.8495, 0.3679, 0.8495, 0.3678, 0.8496, 0.3678, 0.8495, 0.3678, 0.8495, 0.368, 0.8498, 0.3678, 0.85, 0.3677, 0.8497, 0.3678, 0.8496, 0.3684, 0.8498, 0.3686, 0.8499, 0.3687, 0.8502, 0.3685, 0.8501, 0.369, 0.8506, 0.3687, 0.8502, 0.3689, 0.8501, 0.3692, 0.8504, 0.3678, 0.8494, 0.3677, 0.8493, 0.3678, 0.8494, 0.3678, 0.8494, 0.3679, 0.8493, 0.3678, 0.8494, 0.3678, 0.8494, 0.3678, 0.8492, 0.368, 0.8497, 0.368, 0.8498, 0.3678, 0.8496, 0.3679, 0.8495, 0.3684, 0.849, 0.3684, 0.8487, 0.3689, 0.8485, 0.3686, 0.8489, 0.3694, 0.8481, 0.3694, 0.8489, 0.369, 0.849, 0.3689, 0.8485, 0.3675, 0.8494, 0.3675, 0.8493, 0.3676, 0.8493, 0.3675, 0.8494, 0.3678, 0.8494, 0.3678, 0.8494, 0.3678, 0.8494, 0.3678, 0.8494, 0.3678, 0.8494, 0.3678, 0.8494, 0.3678, 0.8494, 0.3678, 0.8494, 0.3678, 0.8494, 0.3678, 0.8495, 0.3678, 0.8495, 0.3678, 0.8494, 0.3678, 0.8495, 0.3675, 0.8494, 0.3678, 0.8494, 0.3678, 0.8494, 0.3675, 0.8494, 0.3678, 0.8494, 0.3678, 0.8494, 0.3678, 0.8494, 0.368, 0.8492, 0.3679, 0.8493, 0.3678, 0.8492, 0.3679, 0.849, 0.3684, 0.8483, 0.3683, 0.8476, 0.3694, 0.8473, 0.3694, 0.8481, 0.3675, 0.85, 0.3668, 0.8502, 0.3675, 0.8496, 0.3676, 0.8496, 0.3673, 0.8494, 0.3668, 0.8488, 0.3675, 0.8493, 0.3675, 0.8494, 0.3683, 0.849, 0.3682, 0.8488, 0.3684, 0.8487, 0.3684, 0.849, 0.3683, 0.849, 0.3683, 0.8494, 0.3681, 0.8494, 0.368, 0.8492, 0.3681, 0.8494, 0.3683, 0.8494, 0.3683, 0.8498, 0.368, 0.8497, 0.3682, 0.8488, 0.3682, 0.8485, 0.3684, 0.8483, 0.3684, 0.8487, 0.3683, 0.85, 0.3682, 0.8503, 0.3678, 0.85, 0.368, 0.8498, 0.3682, 0.8485, 0.3682, 0.8488, 0.3679, 0.849, 0.3678, 0.8489, 0.3683, 0.8498, 0.3683, 0.85, 0.368, 0.8498, 0.368, 0.8497, 0.3676, 0.8493, 0.3677, 0.8492, 0.3677, 0.8493, 0.3675, 0.8494, 0.3676, 0.8493, 0.3677, 0.8493, 0.3678, 0.8494, 0.3676, 0.8496, 0.3675, 0.8494, 0.3678, 0.8495, 0.3677, 0.8495, 0.3677, 0.8497, 0.3676, 0.8496, 0.3677, 0.8495, 0.3675, 0.8496, 0.3675, 0.8494, 0.3675, 0.8494, 0.3676, 0.8496, 0.3668, 0.8488, 0.3674, 0.8489, 0.3676, 0.8493, 0.3675, 0.8493, 0.3706, 0.8488, 0.3709, 0.849, 0.3708, 0.8492, 0.3706, 0.8491, 0.3676, 0.8481, 0.3683, 0.8476, 0.3684, 0.8483, 0.3682, 0.8485, 0.3683, 0.849, 0.3684, 0.849, 0.3685, 0.8494, 0.3683, 0.8494, 0.3683, 0.8498, 0.3684, 0.8498, 0.3685, 0.8501, 0.3683, 0.85, 0.3683, 0.85, 0.3685, 0.8501, 0.3685, 0.8504, 0.3682, 0.8503, 0.3683, 0.8494, 0.3685, 0.8494, 0.3684, 0.8498, 0.3683, 0.8498, 0.3676, 0.8493, 0.3674, 0.8489, 0.3678, 0.8489, 0.3677, 0.8492, 0.3694, 0.8473, 0.3693, 0.8447, 0.371, 0.8449, 0.3705, 0.8475, 0.3693, 0.8447, 0.3692, 0.8382, 0.3734, 0.8391, 0.371, 0.8449, 0.3797, 0.8454, 0.3737, 0.8475, 0.3729, 0.8464, 0.3776, 0.8419, 0.3709, 0.8538, 0.3706, 0.8512, 0.3712, 0.8507, 0.3727, 0.8524, 0.3712, 0.8481, 0.3729, 0.8464, 0.3737, 0.8475, 0.3722, 0.8486, 0.3714, 0.8489, 0.371, 0.8449, 0.3729, 0.8464, 0.3712, 0.8481, 0.3705, 0.8475, 0.3738, 0.849, 0.3716, 0.8494, 0.3722, 0.8486, 0.3737, 0.8475, 0.3735, 0.8593, 0.3696, 0.8601, 0.3695, 0.8539, 0.3709, 0.8538, 0.3804, 0.8487, 0.3798, 0.8528, 0.3736, 0.8511, 0.3738, 0.849, 0.3773, 0.8567, 0.3727, 0.8524, 0.3736, 0.8511, 0.3798, 0.8528, 0.3735, 0.8593, 0.3709, 0.8538, 0.3727, 0.8524, 0.3773, 0.8567, 0.3695, 0.8514, 0.3706, 0.8512, 0.3709, 0.8538, 0.3695, 0.8539, 0.3797, 0.8454, 0.3804, 0.8487, 0.3738, 0.849, 0.3737, 0.8475, 0.3716, 0.8494, 0.3738, 0.849, 0.3736, 0.8511, 0.3722, 0.8501, 0.3703, 0.8499, 0.3702, 0.8499, 0.3702, 0.8495, 0.3703, 0.8495, 0.3695, 0.8514, 0.3695, 0.851, 0.3698, 0.8505, 0.37, 0.8506, 0.3702, 0.8503, 0.3701, 0.8502, 0.3702, 0.8499, 0.3703, 0.8499, 0.3703, 0.8489, 0.3703, 0.8495, 0.3702, 0.8495, 0.37, 0.8492, 0.3699, 0.8485, 0.3703, 0.8489, 0.37, 0.8492, 0.3698, 0.849, 0.3705, 0.8505, 0.3708, 0.8503, 0.3712, 0.8507, 0.3706, 0.8512, 0.3705, 0.8502, 0.3705, 0.8505, 0.37, 0.8506, 0.3702, 0.8503, 0.3704, 0.8495, 0.3705, 0.8499, 0.3703, 0.8499, 0.3703, 0.8495, 0.3722, 0.8501, 0.3714, 0.8495, 0.3714, 0.8494, 0.3716, 0.8494, 0.3711, 0.8494, 0.3711, 0.8494, 0.3711, 0.8494, 0.3711, 0.8495, 0.3706, 0.8512, 0.3695, 0.8514, 0.37, 0.8506, 0.3705, 0.8505, 0.3704, 0.8487, 0.3699, 0.8485, 0.3694, 0.8481, 0.3704, 0.8483, 0.3704, 0.8495, 0.3703, 0.8495, 0.3703, 0.8489, 0.3704, 0.849, 0.3708, 0.8494, 0.371, 0.8494, 0.371, 0.8495, 0.3709, 0.8497, 0.3711, 0.8494, 0.3711, 0.8494, 0.3711, 0.8494, 0.3711, 0.8494, 0.3708, 0.8494, 0.3708, 0.8492, 0.371, 0.8493, 0.371, 0.8494, 0.3711, 0.8494, 0.3711, 0.8494, 0.3711, 0.8494, 0.3711, 0.8494, 0.3711, 0.8494, 0.3711, 0.8495, 0.3711, 0.8495, 0.3711, 0.8494, 0.3711, 0.8494, 0.3711, 0.8495, 0.3711, 0.8495, 0.3711, 0.8494, 0.3712, 0.8507, 0.3708, 0.8503, 0.3711, 0.85, 0.3715, 0.85, 0.3715, 0.85, 0.3711, 0.85, 0.3712, 0.8497, 0.3714, 0.8495, 0.3714, 0.8489, 0.3711, 0.8489, 0.3707, 0.8485, 0.3712, 0.8481, 0.3709, 0.849, 0.3711, 0.8489, 0.3712, 0.8492, 0.3711, 0.8492, 0.371, 0.8494, 0.371, 0.8493, 0.3711, 0.8494, 0.3711, 0.8494, 0.371, 0.8494, 0.3711, 0.8494, 0.3711, 0.8495, 0.371, 0.8495, 0.3711, 0.8496, 0.3711, 0.8495, 0.3712, 0.8495, 0.3712, 0.8497, 0.3711, 0.8492, 0.3712, 0.8492, 0.3712, 0.8493, 0.3711, 0.8493, 0.3711, 0.8494, 0.3711, 0.8494, 0.3711, 0.8494, 0.3711, 0.8493, 0.3711, 0.8495, 0.3711, 0.8495, 0.3711, 0.8495, 0.3711, 0.8495, 0.3711, 0.8495, 0.3712, 0.8495, 0.3711, 0.8495, 0.3711, 0.8495, 0.371, 0.8495, 0.3711, 0.8495, 0.3711, 0.8495, 0.3711, 0.8496, 0.3709, 0.8498, 0.3711, 0.8496, 0.3712, 0.8497, 0.3711, 0.85, 0.3705, 0.8499, 0.3705, 0.8502, 0.3702, 0.8503, 0.3703, 0.8499, 0.37, 0.8506, 0.3698, 0.8505, 0.3701, 0.8502, 0.3702, 0.8503, 0.3711, 0.8494, 0.3711, 0.8494, 0.3711, 0.8493, 0.3712, 0.8493, 0.371, 0.8493, 0.3711, 0.8492, 0.3711, 0.8493, 0.3711, 0.8494, 0.3709, 0.8497, 0.371, 0.8495, 0.3711, 0.8496, 0.3709, 0.8498, 0.3704, 0.849, 0.3703, 0.8489, 0.3699, 0.8485, 0.3704, 0.8487, 0.3694, 0.8481, 0.3699, 0.8485, 0.3698, 0.849, 0.3694, 0.8489, 0.3714, 0.8494, 0.3714, 0.8494, 0.3713, 0.8493, 0.3714, 0.8493, 0.3711, 0.8494, 0.3711, 0.8494, 0.3711, 0.8494, 0.3711, 0.8494, 0.3711, 0.8494, 0.3711, 0.8494, 0.3711, 0.8494, 0.3711, 0.8494, 0.3711, 0.8494, 0.3711, 0.8494, 0.3711, 0.8495, 0.3711, 0.8495, 0.3711, 0.8495, 0.3711, 0.8494, 0.3711, 0.8494, 0.3714, 0.8494, 0.3714, 0.8494, 0.3711, 0.8494, 0.3711, 0.8494, 0.3711, 0.8494, 0.3708, 0.8492, 0.3709, 0.849, 0.3711, 0.8492, 0.371, 0.8493, 0.3704, 0.8483, 0.3694, 0.8481, 0.3694, 0.8473, 0.3705, 0.8475, 0.3715, 0.85, 0.3714, 0.8495, 0.3714, 0.8495, 0.3722, 0.8501, 0.3716, 0.8494, 0.3714, 0.8494, 0.3714, 0.8493, 0.3722, 0.8486, 0.3706, 0.8491, 0.3704, 0.849, 0.3704, 0.8487, 0.3706, 0.8488, 0.3708, 0.8494, 0.3706, 0.8495, 0.3706, 0.8491, 0.3708, 0.8492, 0.3706, 0.8498, 0.3706, 0.8495, 0.3708, 0.8494, 0.3709, 0.8497, 0.3706, 0.8488, 0.3704, 0.8487, 0.3704, 0.8483, 0.3707, 0.8485, 0.3708, 0.8503, 0.3707, 0.8501, 0.3709, 0.8498, 0.3711, 0.85, 0.3706, 0.8488, 0.3707, 0.8485, 0.3711, 0.8489, 0.3709, 0.849, 0.3707, 0.8501, 0.3706, 0.8498, 0.3709, 0.8497, 0.3709, 0.8498, 0.3713, 0.8493, 0.3712, 0.8493, 0.3712, 0.8492, 0.3714, 0.8494, 0.3711, 0.8494, 0.3712, 0.8493, 0.3713, 0.8493, 0.3714, 0.8495, 0.3712, 0.8495, 0.3711, 0.8495, 0.3714, 0.8494, 0.3712, 0.8497, 0.3712, 0.8495, 0.3714, 0.8495, 0.3714, 0.8495, 0.3714, 0.8495, 0.3714, 0.8494, 0.3714, 0.8494, 0.3722, 0.8486, 0.3714, 0.8493, 0.3713, 0.8493, 0.3714, 0.8489, 0.3712, 0.8481, 0.3707, 0.8485, 0.3704, 0.8483, 0.3705, 0.8475, 0.3706, 0.8491, 0.3706, 0.8495, 0.3704, 0.8495, 0.3704, 0.849, 0.3706, 0.8498, 0.3707, 0.8501, 0.3705, 0.8502, 0.3705, 0.8499, 0.3707, 0.8501, 0.3708, 0.8503, 0.3705, 0.8505, 0.3705, 0.8502, 0.3706, 0.8495, 0.3706, 0.8498, 0.3705, 0.8499, 0.3704, 0.8495, 0.3713, 0.8493, 0.3712, 0.8492, 0.3711, 0.8489, 0.3714, 0.8489, 0.3683, 0.849, 0.368, 0.8492, 0.3679, 0.849, 0.3682, 0.8488, 0.3678, 0.8507, 0.3663, 0.8525, 0.3654, 0.8512, 0.3668, 0.8502, 0.3675, 0.85, 0.361, 0.8422, 0.3651, 0.8393, 0.3677, 0.8449, 0.3658, 0.8465, 0.8391, 0.6766, 0.8391, 0.6766, 0.8391, 0.6766, 0.8391, 0.6766, 0.839, 0.6766, 0.8391, 0.6767, 0.8391, 0.6767, 0.839, 0.6766, 0.8391, 0.6767, 0.839, 0.6766, 0.839, 0.6766, 0.8391, 0.6767, 0.839, 0.6766, 0.8391, 0.6766, 0.8391, 0.6766, 0.839, 0.6766, 0.1264, 0.7854, 0.1268, 0.7859, 0.1268, 0.7867, 0.1266, 0.7861, 0.1262, 0.7862, 0.1269, 0.7867, 0.1294, 0.7926, 0.1287, 0.79, 0.9055, 0.8089, 0.9054, 0.8083, 0.9057, 0.8085, 0.9056, 0.8089, 0.9065, 0.8085, 0.906, 0.8079, 0.9063, 0.8068, 0.9075, 0.8077, 0.9051, 0.8071, 0.9054, 0.8078, 0.9048, 0.808, 0.9044, 0.8075, 0.9079, 0.8092, 0.9075, 0.8077, 0.9086, 0.8069, 0.9095, 0.8093, 0.1265, 0.7861, 0.1266, 0.7862, 0.1272, 0.7875, 0.1269, 0.7867, 0.1266, 0.7862, 0.1266, 0.7861, 0.1268, 0.7867, 0.1272, 0.7875, 0.1262, 0.7862, 0.1261, 0.7855, 0.1265, 0.7861, 0.1269, 0.7867, 0.1268, 0.7867, 0.1268, 0.7859, 0.1276, 0.789, 0.1279, 0.7895, 0.8391, 0.6766, 0.8391, 0.6766, 0.8391, 0.6766, 0.8391, 0.6766, 0.839, 0.6766, 0.8391, 0.6766, 0.8391, 0.6766, 0.839, 0.6766, 0.8391, 0.6767, 0.8391, 0.6767, 0.839, 0.6766, 0.839, 0.6766, 0.839, 0.6766, 0.839, 0.6766, 0.8391, 0.6766, 0.8391, 0.6766, 0.1264, 0.7854, 0.1266, 0.7861, 0.1264, 0.7858, 0.1261, 0.7851, 0.1261, 0.7851, 0.1263, 0.7857, 0.1264, 0.7858, 0.1261, 0.7851, 0.4079, 0.8437, 0.408, 0.8437, 0.4084, 0.8437, 0.4083, 0.8439, 0.4079, 0.8438, 0.4079, 0.8437, 0.4083, 0.8439, 0.4082, 0.8441, 0.1265, 0.7861, 0.1264, 0.7858, 0.1263, 0.7857, 0.1266, 0.7862, 0.1266, 0.7862, 0.1263, 0.7857, 0.1264, 0.7858, 0.1266, 0.7861, 0.1261, 0.7851, 0.1264, 0.7858, 0.1265, 0.7861, 0.1261, 0.7855, 0.1261, 0.7851, 0.1264, 0.7858, 0.1263, 0.7857, 0.1261, 0.7851, 0.409, 0.8453, 0.4096, 0.8448, 0.4109, 0.8457, 0.41, 0.8467, 0.4109, 0.8457, 0.4096, 0.8448, 0.4102, 0.8438, 0.4118, 0.844, 0.408, 0.8437, 0.4079, 0.8436, 0.4079, 0.8436, 0.4079, 0.8436, 0.9034, 0.806, 0.9047, 0.8054, 0.9051, 0.8071, 0.9044, 0.8075, 0.9047, 0.8054, 0.9067, 0.8052, 0.9063, 0.8068, 0.9051, 0.8071, 0.9067, 0.8052, 0.9086, 0.8069, 0.9075, 0.8077, 0.9063, 0.8068, 0.4079, 0.8437, 0.4079, 0.8437, 0.4079, 0.8438, 0.4079, 0.8437, 0.4079, 0.8436, 0.408, 0.8437, 0.4079, 0.8437, 0.4079, 0.8437, 0.9067, 0.8091, 0.9065, 0.8085, 0.9075, 0.8077, 0.9079, 0.8092, 0.9055, 0.8089, 0.9055, 0.8089, 0.9054, 0.8089, 0.9054, 0.8089, 0.9056, 0.8089, 0.9055, 0.8089, 0.9055, 0.8089, 0.9055, 0.8089, 0.9056, 0.8089, 0.9056, 0.809, 0.9055, 0.8089, 0.9056, 0.8089, 0.9065, 0.8085, 0.9062, 0.8087, 0.9056, 0.8084, 0.906, 0.8079, 0.4085, 0.844, 0.4083, 0.8439, 0.4084, 0.8437, 0.4086, 0.8437, 0.9056, 0.8084, 0.9057, 0.8085, 0.9054, 0.8083, 0.9054, 0.8082, 0.4086, 0.8437, 0.4085, 0.8434, 0.4089, 0.8431, 0.409, 0.8438, 0.9054, 0.8078, 0.9054, 0.8082, 0.905, 0.8083, 0.9048, 0.808, 0.4083, 0.8443, 0.4082, 0.8441, 0.4083, 0.8439, 0.4085, 0.844, 0.4118, 0.8409, 0.411, 0.8415, 0.409, 0.8399, 0.4092, 0.8379, 0.6392, 0.8248, 0.6423, 0.8253, 0.6421, 0.8273, 0.6401, 0.8275, 0.906, 0.8079, 0.9054, 0.8078, 0.9051, 0.8071, 0.9063, 0.8068, 0.4086, 0.8447, 0.4089, 0.8443, 0.4096, 0.8448, 0.409, 0.8453, 0.4089, 0.8443, 0.409, 0.8438, 0.4102, 0.8438, 0.4096, 0.8448, 0.9062, 0.8087, 0.906, 0.8088, 0.9057, 0.8085, 0.9056, 0.8084, 0.9056, 0.8089, 0.9057, 0.8085, 0.906, 0.8088, 0.9056, 0.8089, 0.4085, 0.844, 0.4086, 0.8437, 0.409, 0.8438, 0.4089, 0.8443, 0.9056, 0.8084, 0.9054, 0.8082, 0.9054, 0.8078, 0.906, 0.8079, 0.4079, 0.8436, 0.4084, 0.8435, 0.4084, 0.8437, 0.408, 0.8437, 0.9054, 0.8083, 0.9055, 0.8089, 0.9054, 0.8089, 0.9051, 0.8084, 0.4083, 0.8443, 0.4085, 0.844, 0.4089, 0.8443, 0.4086, 0.8447, 0.3912, 0.8492, 0.391, 0.8488, 0.3909, 0.8487, 0.3909, 0.8487, 0.3912, 0.8492, 0.3912, 0.8492, 0.3909, 0.8487, 0.3909, 0.8487, 0.8569, 0.7377, 0.8569, 0.7377, 0.8569, 0.7377, 0.8569, 0.7377, 0.839, 0.6766, 0.8391, 0.6766, 0.8391, 0.6766, 0.839, 0.6766, 0.3912, 0.8492, 0.3909, 0.8487, 0.3909, 0.8487, 0.3912, 0.8492, 0.8569, 0.7377, 0.857, 0.7378, 0.857, 0.7378, 0.8569, 0.7377, 0.4118, 0.844, 0.411, 0.8415, 0.4118, 0.8409, 0.4138, 0.8445, 0.41, 0.8467, 0.4109, 0.8457, 0.4135, 0.8483, 0.4121, 0.8498, 0.4086, 0.8437, 0.4084, 0.8437, 0.4084, 0.8435, 0.4085, 0.8434, 0.9054, 0.8083, 0.9051, 0.8084, 0.905, 0.8083, 0.9054, 0.8082, 0.4135, 0.8483, 0.4109, 0.8457, 0.4118, 0.844, 0.4138, 0.8445, 0.839, 0.6766, 0.8391, 0.6767, 0.8391, 0.6767, 0.839, 0.6766, 0.8391, 0.6767, 0.839, 0.6766, 0.839, 0.6766, 0.8391, 0.6767, 0.8391, 0.6766, 0.8391, 0.6766, 0.8391, 0.6766, 0.8391, 0.6766, 0.8391, 0.6766, 0.839, 0.6766, 0.839, 0.6766, 0.8391, 0.6766, 0.8391, 0.6767, 0.839, 0.6766, 0.839, 0.6766, 0.8391, 0.6767, 0.8391, 0.6766, 0.8391, 0.6766, 0.8391, 0.6766, 0.8391, 0.6766, 0.8391, 0.6766, 0.8391, 0.6767, 0.839, 0.6766, 0.8391, 0.6766, 0.8391, 0.6766, 0.8391, 0.6766, 0.839, 0.6766, 0.8391, 0.6767, 0.839, 0.6766, 0.8391, 0.6766, 0.8391, 0.6766, 0.839, 0.6766, 0.8391, 0.6766, 0.8391, 0.6766, 0.8391, 0.6766, 0.8391, 0.6766, 0.8391, 0.6766, 0.839, 0.6766, 0.839, 0.6766, 0.8391, 0.6766, 0.8391, 0.6766, 0.8391, 0.6766, 0.8391, 0.6766, 0.8391, 0.6766, 0.3521, 0.8089, 0.3524, 0.8093, 0.3525, 0.809, 0.3525, 0.8085, 0.353, 0.8094, 0.3532, 0.8097, 0.3533, 0.8095, 0.3532, 0.809, 0.3528, 0.8081, 0.353, 0.8085, 0.3532, 0.8088, 0.353, 0.8083, 0.3524, 0.8093, 0.3526, 0.8098, 0.353, 0.8098, 0.3527, 0.8094, 0.3519, 0.8088, 0.3522, 0.8084, 0.3525, 0.809, 0.3523, 0.8093, 0.3523, 0.8082, 0.353, 0.8083, 0.3532, 0.8088, 0.3526, 0.8089, 0.3522, 0.8084, 0.3523, 0.8082, 0.3526, 0.8089, 0.3525, 0.809, 0.3521, 0.8089, 0.3519, 0.8088, 0.3523, 0.8093, 0.3524, 0.8093, 0.1228, 0.7781, 0.1261, 0.7851, 0.1261, 0.7851, 0.123, 0.778, 0.1231, 0.7778, 0.1261, 0.7851, 0.1261, 0.7855, 0.1233, 0.7776, 0.123, 0.778, 0.1261, 0.7851, 0.1261, 0.7851, 0.1231, 0.7778, 0.1225, 0.7781, 0.1264, 0.7854, 0.1261, 0.7851, 0.1228, 0.7781, 0.1224, 0.7781, 0.1227, 0.7779, 0.1267, 0.7866, 0.1268, 0.7859, 0.1227, 0.7778, 0.1233, 0.7776, 0.1261, 0.7855, 0.1262, 0.7862, 0.1227, 0.7779, 0.1227, 0.7778, 0.1262, 0.7862, 0.1267, 0.7866, 0.1225, 0.7781, 0.1224, 0.7781, 0.1268, 0.7859, 0.1264, 0.7854, 0.1281, 0.7891, 0.1287, 0.79, 0.1294, 0.7926, 0.1284, 0.7908, 0.1276, 0.789, 0.1281, 0.7891, 0.1284, 0.7908, 0.1279, 0.7895, 0.1272, 0.7875, 0.1268, 0.7867, 0.1279, 0.7895, 0.1284, 0.7908, 0.1269, 0.7867, 0.1272, 0.7875, 0.1284, 0.7908, 0.1294, 0.7926, 0.1268, 0.7859, 0.1267, 0.7866, 0.1281, 0.7891, 0.1276, 0.789, 0.1267, 0.7866, 0.1262, 0.7862, 0.1287, 0.79, 0.1281, 0.7891, 0.8391, 0.6766, 0.8391, 0.6766, 0.8391, 0.6766, 0.8391, 0.6766, 0.8391, 0.6767, 0.839, 0.6766, 0.839, 0.6766, 0.8391, 0.6767, 0.8391, 0.6766, 0.839, 0.6766, 0.839, 0.6766, 0.8391, 0.6766, 0.8391, 0.6766, 0.8391, 0.6766, 0.8391, 0.6766, 0.8391, 0.6766, 0.839, 0.6766, 0.8391, 0.6766, 0.8391, 0.6766, 0.839, 0.6766, 0.839, 0.6766, 0.8391, 0.6767, 0.8391, 0.6767, 0.839, 0.6766, 0.6392, 0.8248, 0.6401, 0.8275, 0.6388, 0.8281, 0.6372, 0.8257, 0.8391, 0.6766, 0.8391, 0.6766, 0.8391, 0.6766, 0.8391, 0.6766, 0.839, 0.6766, 0.839, 0.6766, 0.8391, 0.6767, 0.8391, 0.6767, 0.8391, 0.6767, 0.8391, 0.6767, 0.839, 0.6766, 0.839, 0.6766, 0.839, 0.6766, 0.839, 0.6766, 0.8391, 0.6766, 0.8391, 0.6766, 0.1115, 0.8246, 0.111, 0.824, 0.1105, 0.8235, 0.1112, 0.8239, 0.1106, 0.8243, 0.1087, 0.8202, 0.107, 0.8182, 0.1106, 0.8234, 0.9053, 0.8089, 0.9053, 0.809, 0.905, 0.809, 0.9049, 0.8087, 0.9047, 0.8098, 0.9036, 0.8104, 0.9032, 0.809, 0.9043, 0.8091, 0.9038, 0.808, 0.9044, 0.8075, 0.9048, 0.808, 0.9044, 0.8085, 0.4072, 0.846, 0.4068, 0.8476, 0.4048, 0.8459, 0.4059, 0.8451, 0.1109, 0.8241, 0.1106, 0.8234, 0.1101, 0.8227, 0.1108, 0.824, 0.1108, 0.824, 0.1101, 0.8227, 0.1105, 0.8235, 0.111, 0.824, 0.1106, 0.8243, 0.1106, 0.8234, 0.1109, 0.8241, 0.1111, 0.8248, 0.1105, 0.8235, 0.1088, 0.8211, 0.109, 0.8217, 0.1112, 0.8239, 0.8391, 0.6766, 0.8391, 0.6766, 0.8391, 0.6766, 0.8391, 0.6766, 0.839, 0.6766, 0.839, 0.6766, 0.8391, 0.6766, 0.8391, 0.6766, 0.8391, 0.6767, 0.839, 0.6766, 0.839, 0.6766, 0.8391, 0.6767, 0.839, 0.6766, 0.8391, 0.6766, 0.8391, 0.6766, 0.839, 0.6766, 0.1115, 0.8246, 0.1115, 0.825, 0.1111, 0.8244, 0.111, 0.824, 0.1115, 0.825, 0.1115, 0.825, 0.1111, 0.8244, 0.1112, 0.8245, 0.4078, 0.8438, 0.4079, 0.8442, 0.4077, 0.8442, 0.4078, 0.8438, 0.4079, 0.8438, 0.4082, 0.8441, 0.4079, 0.8442, 0.4078, 0.8438, 0.1109, 0.8241, 0.1108, 0.824, 0.1112, 0.8245, 0.1111, 0.8244, 0.1108, 0.824, 0.111, 0.824, 0.1111, 0.8244, 0.1112, 0.8245, 0.1115, 0.825, 0.1111, 0.8248, 0.1109, 0.8241, 0.1111, 0.8244, 0.1115, 0.825, 0.1115, 0.825, 0.1112, 0.8245, 0.1111, 0.8244, 0.409, 0.8453, 0.41, 0.8467, 0.4087, 0.8473, 0.4083, 0.8457, 0.4087, 0.8473, 0.4068, 0.8476, 0.4072, 0.846, 0.4083, 0.8457, 0.4078, 0.8438, 0.4077, 0.8438, 0.4078, 0.8437, 0.4078, 0.8437, 0.9034, 0.806, 0.9044, 0.8075, 0.9038, 0.808, 0.9024, 0.807, 0.9024, 0.807, 0.9038, 0.808, 0.9032, 0.809, 0.9016, 0.8088, 0.9016, 0.8088, 0.9032, 0.809, 0.9036, 0.8104, 0.9024, 0.8113, 0.4078, 0.8437, 0.4079, 0.8437, 0.4079, 0.8438, 0.4078, 0.8438, 0.4078, 0.8437, 0.4078, 0.8437, 0.4078, 0.8438, 0.4078, 0.8438, 0.4075, 0.8448, 0.4072, 0.846, 0.4059, 0.8451, 0.407, 0.8445, 0.9053, 0.8089, 0.9054, 0.8089, 0.9054, 0.8089, 0.9054, 0.809, 0.9053, 0.809, 0.9053, 0.8089, 0.9054, 0.809, 0.9054, 0.809, 0.9054, 0.8091, 0.9053, 0.809, 0.9054, 0.809, 0.9054, 0.8091, 0.9047, 0.8098, 0.9043, 0.8091, 0.9049, 0.809, 0.905, 0.8096, 0.408, 0.8444, 0.4076, 0.8444, 0.4077, 0.8442, 0.4079, 0.8442, 0.9049, 0.809, 0.9048, 0.8086, 0.9049, 0.8087, 0.905, 0.809, 0.4076, 0.8444, 0.4075, 0.8448, 0.407, 0.8445, 0.4073, 0.8442, 0.9044, 0.8085, 0.9048, 0.808, 0.905, 0.8083, 0.9048, 0.8086, 0.4083, 0.8443, 0.408, 0.8444, 0.4079, 0.8442, 0.4082, 0.8441, 0.4039, 0.8465, 0.4019, 0.843, 0.4039, 0.8435, 0.4048, 0.8459, 0.6356, 0.8273, 0.6378, 0.8291, 0.637, 0.8309, 0.635, 0.8304, 0.9043, 0.8091, 0.9032, 0.809, 0.9038, 0.808, 0.9044, 0.8085, 0.4086, 0.8447, 0.409, 0.8453, 0.4083, 0.8457, 0.4081, 0.8449, 0.4081, 0.8449, 0.4083, 0.8457, 0.4072, 0.846, 0.4075, 0.8448, 0.905, 0.8096, 0.9049, 0.809, 0.905, 0.809, 0.9051, 0.8094, 0.9053, 0.809, 0.9054, 0.8091, 0.9051, 0.8094, 0.905, 0.809, 0.408, 0.8444, 0.4081, 0.8449, 0.4075, 0.8448, 0.4076, 0.8444, 0.9049, 0.809, 0.9043, 0.8091, 0.9044, 0.8085, 0.9048, 0.8086, 0.4077, 0.8438, 0.4078, 0.8438, 0.4077, 0.8442, 0.4075, 0.8441, 0.9049, 0.8087, 0.9051, 0.8084, 0.9054, 0.8089, 0.9053, 0.8089, 0.4083, 0.8443, 0.4086, 0.8447, 0.4081, 0.8449, 0.408, 0.8444, 0.3912, 0.8492, 0.3909, 0.8487, 0.3909, 0.8487, 0.3912, 0.8492, 0.8569, 0.7377, 0.8569, 0.7377, 0.8569, 0.7377, 0.8569, 0.7378, 0.8569, 0.7377, 0.8569, 0.7377, 0.8569, 0.7377, 0.8569, 0.7377, 0.8569, 0.7377, 0.8569, 0.7377, 0.8569, 0.7377, 0.8569, 0.7377, 0.8569, 0.7378, 0.8569, 0.7378, 0.8569, 0.7377, 0.8569, 0.7377, 0.8569, 0.7377, 0.8569, 0.7377, 0.857, 0.7378, 0.857, 0.7378, 0.4068, 0.8476, 0.4067, 0.8496, 0.4039, 0.8465, 0.4048, 0.8459, 0.41, 0.8467, 0.4121, 0.8498, 0.4103, 0.8506, 0.4087, 0.8473, 0.4076, 0.8444, 0.4073, 0.8442, 0.4075, 0.8441, 0.4077, 0.8442, 0.9049, 0.8087, 0.9048, 0.8086, 0.905, 0.8083, 0.9051, 0.8084, 0.4103, 0.8506, 0.4067, 0.8496, 0.4068, 0.8476, 0.4087, 0.8473, 0.839, 0.6766, 0.839, 0.6766, 0.8391, 0.6767, 0.8391, 0.6767, 0.8391, 0.6767, 0.8391, 0.6767, 0.839, 0.6766, 0.839, 0.6766, 0.8391, 0.6766, 0.8391, 0.6766, 0.8391, 0.6766, 0.8391, 0.6766, 0.8391, 0.6766, 0.8391, 0.6766, 0.839, 0.6766, 0.839, 0.6766, 0.8391, 0.6767, 0.8391, 0.6767, 0.839, 0.6766, 0.839, 0.6766, 0.8391, 0.6766, 0.8391, 0.6766, 0.8391, 0.6766, 0.8391, 0.6766, 0.8391, 0.6766, 0.8391, 0.6766, 0.839, 0.6766, 0.8391, 0.6767, 0.8391, 0.6766, 0.8391, 0.6767, 0.839, 0.6766, 0.8391, 0.6766, 0.839, 0.6766, 0.839, 0.6766, 0.8391, 0.6766, 0.8391, 0.6766, 0.8391, 0.6766, 0.8391, 0.6766, 0.8391, 0.6766, 0.8391, 0.6766, 0.8391, 0.6766, 0.8391, 0.6766, 0.839, 0.6766, 0.839, 0.6766, 0.8391, 0.6766, 0.8391, 0.6766, 0.8391, 0.6766, 0.8391, 0.6766, 0.3463, 0.8645, 0.3468, 0.8644, 0.3464, 0.8641, 0.3461, 0.864, 0.3467, 0.8634, 0.3468, 0.8636, 0.3466, 0.8631, 0.3463, 0.8632, 0.3463, 0.8635, 0.3467, 0.8634, 0.3463, 0.8632, 0.3461, 0.8632, 0.3461, 0.864, 0.3461, 0.8637, 0.3459, 0.8633, 0.3457, 0.8635, 0.3462, 0.8647, 0.346, 0.8641, 0.3463, 0.8641, 0.3467, 0.8647, 0.3469, 0.8647, 0.3465, 0.8641, 0.3468, 0.8636, 0.3472, 0.8641, 0.3467, 0.8647, 0.3463, 0.8641, 0.3465, 0.8641, 0.3469, 0.8647, 0.3463, 0.8645, 0.3461, 0.864, 0.346, 0.8641, 0.3462, 0.8647, 0.1157, 0.8315, 0.1159, 0.8314, 0.1115, 0.825, 0.1115, 0.825, 0.1162, 0.8314, 0.1164, 0.8313, 0.1111, 0.8248, 0.1115, 0.825, 0.1159, 0.8314, 0.1162, 0.8314, 0.1115, 0.825, 0.1115, 0.825, 0.1156, 0.8318, 0.1157, 0.8315, 0.1115, 0.825, 0.1115, 0.8246, 0.1155, 0.8318, 0.1112, 0.8239, 0.1106, 0.8237, 0.1158, 0.8317, 0.1159, 0.8317, 0.1106, 0.8243, 0.1111, 0.8248, 0.1164, 0.8313, 0.1158, 0.8317, 0.1106, 0.8237, 0.1106, 0.8243, 0.1159, 0.8317, 0.1156, 0.8318, 0.1115, 0.8246, 0.1112, 0.8239, 0.1155, 0.8318, 0.1092, 0.8212, 0.1079, 0.82, 0.107, 0.8182, 0.1087, 0.8202, 0.109, 0.8217, 0.1088, 0.8211, 0.1079, 0.82, 0.1092, 0.8212, 0.1101, 0.8227, 0.1079, 0.82, 0.1088, 0.8211, 0.1105, 0.8235, 0.1106, 0.8234, 0.107, 0.8182, 0.1079, 0.82, 0.1101, 0.8227, 0.1787, 0.7803, 0.1765, 0.778, 0.1766, 0.7775, 0.1781, 0.78, 0.1106, 0.8237, 0.1092, 0.8212, 0.1087, 0.8202, 0.1106, 0.8243, 0.8391, 0.6766, 0.8391, 0.6766, 0.8391, 0.6766, 0.8391, 0.6766, 0.8391, 0.6767, 0.8391, 0.6767, 0.839, 0.6766, 0.839, 0.6766, 0.8391, 0.6766, 0.8391, 0.6766, 0.839, 0.6766, 0.839, 0.6766, 0.8391, 0.6766, 0.8391, 0.6766, 0.8391, 0.6766, 0.8391, 0.6766, 0.839, 0.6766, 0.839, 0.6766, 0.8391, 0.6766, 0.8391, 0.6766, 0.839, 0.6766, 0.839, 0.6766, 0.8391, 0.6767, 0.8391, 0.6767, 0.6356, 0.8273, 0.6372, 0.8257, 0.6388, 0.8281, 0.6378, 0.8291, 0.8569, 0.7377, 0.8569, 0.7377, 0.857, 0.7378, 0.857, 0.7378, 0.839, 0.6766, 0.839, 0.6766, 0.8391, 0.6766, 0.8391, 0.6766, 0.839, 0.6766, 0.8391, 0.6766, 0.8391, 0.6766, 0.839, 0.6766, 0.3912, 0.8492, 0.3909, 0.8487, 0.3909, 0.8487, 0.3912, 0.8492, 0.8391, 0.6766, 0.8391, 0.6766, 0.8391, 0.6766, 0.8391, 0.6766, 0.8391, 0.6766, 0.8391, 0.6766, 0.8391, 0.6766, 0.839, 0.6766, 0.839, 0.6766, 0.8391, 0.6767, 0.8391, 0.6766, 0.8391, 0.6766, 0.839, 0.6766, 0.8391, 0.6766, 0.8391, 0.6766, 0.8391, 0.6766, 0.8391, 0.6767, 0.8391, 0.6767, 0.839, 0.6766, 0.839, 0.6766, 0.839, 0.6766, 0.8391, 0.6766, 0.8391, 0.6766, 0.8391, 0.6766, 0.8391, 0.6766, 0.8391, 0.6766, 0.3909, 0.8487, 0.3909, 0.8487, 0.3909, 0.8487, 0.391, 0.8488, 0.8569, 0.7377, 0.8569, 0.7377, 0.8569, 0.7377, 0.8569, 0.7377, 0.8391, 0.6766, 0.8391, 0.6766, 0.8391, 0.6766, 0.8391, 0.6766, 0.8391, 0.6766, 0.839, 0.6766, 0.839, 0.6766, 0.8391, 0.6766, 0.3909, 0.8487, 0.3914, 0.8485, 0.3914, 0.8485, 0.3909, 0.8487, 0.3909, 0.8487, 0.3914, 0.8485, 0.3909, 0.8487, 0.8418, 0.7855, 0.8421, 0.7859, 0.8419, 0.7856, 0.8418, 0.7855, 0.8569, 0.7377, 0.8569, 0.7377, 0.8569, 0.7377, 0.8569, 0.7377, 0.8569, 0.7378, 0.8569, 0.7378, 0.8569, 0.7377, 0.8569, 0.7377, 0.8569, 0.7377, 0.8569, 0.7377, 0.857, 0.7378, 0.857, 0.7378, 0.8391, 0.6766, 0.8391, 0.6766, 0.8391, 0.6766, 0.8391, 0.6767, 0.8391, 0.6767, 0.839, 0.6766, 0.839, 0.6766, 0.839, 0.6766, 0.8391, 0.6766, 0.8391, 0.6766, 0.8391, 0.6766, 0.8391, 0.6766, 0.839, 0.6766, 0.839, 0.6766, 0.8391, 0.6767, 0.8391, 0.6766, 0.8391, 0.6766, 0.839, 0.6766, 0.8418, 0.7855, 0.8418, 0.7855, 0.8418, 0.7855, 0.8419, 0.7856, 0.3909, 0.8487, 0.3909, 0.8487, 0.3909, 0.8487, 0.391, 0.8488, 0.8569, 0.7377, 0.8569, 0.7377, 0.8569, 0.7377, 0.8254, 0.7503, 0.8255, 0.7504, 0.8255, 0.7504, 0.8254, 0.7503, 0.3909, 0.8487, 0.3914, 0.8485, 0.3914, 0.8485, 0.8569, 0.7377, 0.8569, 0.7377, 0.8569, 0.7377, 0.3445, 0.7953, 0.3442, 0.7904, 0.3519, 0.8088, 0.3521, 0.8089, 0.3498, 0.7961, 0.3514, 0.8001, 0.3523, 0.8082, 0.3522, 0.8084, 0.3514, 0.8001, 0.3519, 0.8032, 0.353, 0.8083, 0.3523, 0.8082, 0.3442, 0.7904, 0.3498, 0.7961, 0.3522, 0.8084, 0.3519, 0.8088, 0.3445, 0.7953, 0.3521, 0.8089, 0.3525, 0.8085, 0.3451, 0.7982, 0.3474, 0.8024, 0.3526, 0.8083, 0.3528, 0.8081, 0.35, 0.8036, 0.35, 0.8036, 0.3528, 0.8081, 0.353, 0.8083, 0.3519, 0.8032, 0.3451, 0.7982, 0.3525, 0.8085, 0.3526, 0.8083, 0.3474, 0.8024, 0.3524, 0.8093, 0.3523, 0.8093, 0.3526, 0.8098, 0.3526, 0.8098, 0.3525, 0.809, 0.3526, 0.8089, 0.3529, 0.8096, 0.3528, 0.8097, 0.3526, 0.8089, 0.3532, 0.8088, 0.3535, 0.8093, 0.3529, 0.8096, 0.3523, 0.8093, 0.3525, 0.809, 0.3528, 0.8097, 0.3526, 0.8098, 0.347, 0.8643, 0.3473, 0.8643, 0.347, 0.8639, 0.3468, 0.8641, 0.3532, 0.8088, 0.3532, 0.809, 0.3533, 0.8095, 0.3535, 0.8093, 0.3527, 0.8094, 0.353, 0.8098, 0.3532, 0.8097, 0.353, 0.8094, 0.3525, 0.8085, 0.3525, 0.809, 0.3528, 0.8087, 0.3526, 0.8083, 0.3537, 0.8781, 0.3463, 0.8645, 0.3462, 0.8647, 0.3577, 0.881, 0.3559, 0.8733, 0.3467, 0.8647, 0.3469, 0.8647, 0.3533, 0.8698, 0.3533, 0.8698, 0.3469, 0.8647, 0.3472, 0.8641, 0.3509, 0.8677, 0.3577, 0.881, 0.3462, 0.8647, 0.3467, 0.8647, 0.3559, 0.8733, 0.3537, 0.8781, 0.3516, 0.8761, 0.3468, 0.8644, 0.3463, 0.8645, 0.3493, 0.8719, 0.3495, 0.8691, 0.3473, 0.8643, 0.347, 0.8643, 0.3495, 0.8691, 0.3509, 0.8677, 0.3472, 0.8641, 0.3473, 0.8643, 0.3516, 0.8761, 0.3493, 0.8719, 0.347, 0.8643, 0.3468, 0.8644, 0.3461, 0.864, 0.3457, 0.8635, 0.3457, 0.8635, 0.346, 0.8641, 0.3463, 0.8641, 0.3459, 0.8634, 0.3461, 0.8635, 0.3465, 0.8641, 0.3465, 0.8641, 0.3461, 0.8635, 0.3466, 0.8631, 0.3468, 0.8636, 0.346, 0.8641, 0.3457, 0.8635, 0.3459, 0.8634, 0.3463, 0.8641, 0.3473, 0.8643, 0.3472, 0.8641, 0.3468, 0.8636, 0.347, 0.8639, 0.3461, 0.8637, 0.3463, 0.8635, 0.3461, 0.8632, 0.3459, 0.8633, 0.3468, 0.8644, 0.347, 0.8643, 0.3468, 0.8641, 0.3464, 0.8641, 0.353, 0.8085, 0.3531, 0.8089, 0.3532, 0.809, 0.3532, 0.8088, 0.3527, 0.8094, 0.3527, 0.8093, 0.3525, 0.809, 0.3524, 0.8093, 0.3467, 0.8634, 0.3469, 0.8638, 0.347, 0.8639, 0.3468, 0.8636, 0.3464, 0.8641, 0.3463, 0.8639, 0.3461, 0.8637, 0.3461, 0.864, 0.3526, 0.8083, 0.3528, 0.8087, 0.353, 0.8085, 0.3528, 0.8081, 0.347, 0.8639, 0.3469, 0.8638, 0.3465, 0.8638, 0.3468, 0.8641, 0.3463, 0.8639, 0.3465, 0.8638, 0.3463, 0.8635, 0.3461, 0.8637, 0.3468, 0.8641, 0.3465, 0.8638, 0.3463, 0.8639, 0.3464, 0.8641, 0.3532, 0.809, 0.3531, 0.8089, 0.3529, 0.809, 0.353, 0.8094, 0.3465, 0.8638, 0.3469, 0.8638, 0.3467, 0.8634, 0.3463, 0.8635, 0.353, 0.8094, 0.3529, 0.809, 0.3527, 0.8093, 0.3527, 0.8094, 0.3529, 0.809, 0.3531, 0.8089, 0.353, 0.8085, 0.3528, 0.8087, 0.3527, 0.8093, 0.3529, 0.809, 0.3528, 0.8087, 0.3525, 0.809, 0.359, 0.8459, 0.3585, 0.8493, 0.3585, 0.8491, 0.3591, 0.8458, 0.3692, 0.8382, 0.365, 0.8393, 0.3651, 0.8393, 0.3692, 0.8382, 0.3592, 0.8531, 0.3618, 0.8569, 0.3618, 0.8569, 0.3592, 0.8531, 0.3776, 0.842, 0.3735, 0.8392, 0.3734, 0.8391, 0.3776, 0.8419, 0.361, 0.8423, 0.359, 0.8459, 0.3591, 0.8458, 0.361, 0.8422, 0.3804, 0.8489, 0.3797, 0.8455, 0.3797, 0.8454, 0.3804, 0.8487, 0.3773, 0.8567, 0.3798, 0.8527, 0.3798, 0.8528, 0.3773, 0.8567, 0.3797, 0.8455, 0.3776, 0.842, 0.3776, 0.8419, 0.3797, 0.8454, 0.3585, 0.8493, 0.3592, 0.8531, 0.3592, 0.8531, 0.3585, 0.8491, 0.3735, 0.8592, 0.3773, 0.8567, 0.3773, 0.8567, 0.3735, 0.8593, 0.3798, 0.8527, 0.3804, 0.8489, 0.3804, 0.8487, 0.3798, 0.8528, 0.3657, 0.8594, 0.3696, 0.8601, 0.3696, 0.8601, 0.3657, 0.8594, 0.3735, 0.8392, 0.3692, 0.8382, 0.3692, 0.8382, 0.3734, 0.8391, 0.3696, 0.8601, 0.3735, 0.8592, 0.3735, 0.8593, 0.3696, 0.8601, 0.3618, 0.8569, 0.3657, 0.8594, 0.3657, 0.8594, 0.3618, 0.8569, 0.365, 0.8393, 0.361, 0.8423, 0.361, 0.8422, 0.3651, 0.8393, 0.3651, 0.8393, 0.361, 0.8422, 0.361, 0.8422, 0.3651, 0.8393, 0.3618, 0.8569, 0.3657, 0.8594, 0.3657, 0.8594, 0.3618, 0.8569, 0.3696, 0.8601, 0.3735, 0.8593, 0.3735, 0.8593, 0.3696, 0.8601, 0.3734, 0.8391, 0.3692, 0.8382, 0.3692, 0.8382, 0.3734, 0.8391, 0.3657, 0.8594, 0.3696, 0.8601, 0.3696, 0.8601, 0.3657, 0.8594, 0.3798, 0.8528, 0.3804, 0.8487, 0.3804, 0.8487, 0.3798, 0.8528, 0.3735, 0.8593, 0.3773, 0.8567, 0.3773, 0.8567, 0.3735, 0.8593, 0.3585, 0.8491, 0.3592, 0.8531, 0.3592, 0.8531, 0.3585, 0.8491, 0.3797, 0.8454, 0.3776, 0.8419, 0.3776, 0.8419, 0.3797, 0.8454, 0.3773, 0.8567, 0.3798, 0.8528, 0.3798, 0.8528, 0.3773, 0.8567, 0.3804, 0.8487, 0.3797, 0.8454, 0.3797, 0.8454, 0.3804, 0.8487, 0.361, 0.8422, 0.3591, 0.8458, 0.3591, 0.8458, 0.361, 0.8422, 0.3776, 0.8419, 0.3734, 0.8391, 0.3734, 0.8391, 0.3776, 0.8419, 0.3592, 0.8531, 0.3618, 0.8569, 0.3618, 0.8569, 0.3592, 0.8531, 0.3692, 0.8382, 0.3651, 0.8393, 0.3651, 0.8393, 0.3692, 0.8382, 0.3591, 0.8458, 0.3585, 0.8491, 0.3585, 0.8491, 0.3591, 0.8458, 0.3651, 0.8393, 0.361, 0.8422, 0.361, 0.8423, 0.365, 0.8393, 0.3618, 0.8569, 0.3657, 0.8594, 0.3657, 0.8594, 0.3618, 0.8569, 0.3696, 0.8601, 0.3735, 0.8593, 0.3735, 0.8592, 0.3696, 0.8601, 0.3734, 0.8391, 0.3692, 0.8382, 0.3692, 0.8382, 0.3735, 0.8392, 0.3657, 0.8594, 0.3696, 0.8601, 0.3696, 0.8601, 0.3657, 0.8594, 0.3798, 0.8528, 0.3804, 0.8487, 0.3804, 0.8489, 0.3798, 0.8527, 0.3735, 0.8593, 0.3773, 0.8567, 0.3773, 0.8567, 0.3735, 0.8592, 0.3585, 0.8491, 0.3592, 0.8531, 0.3592, 0.8531, 0.3585, 0.8493, 0.3797, 0.8454, 0.3776, 0.8419, 0.3776, 0.842, 0.3797, 0.8455, 0.3773, 0.8567, 0.3798, 0.8528, 0.3798, 0.8527, 0.3773, 0.8567, 0.3804, 0.8487, 0.3797, 0.8454, 0.3797, 0.8455, 0.3804, 0.8489, 0.361, 0.8422, 0.3591, 0.8458, 0.359, 0.8459, 0.361, 0.8423, 0.3776, 0.8419, 0.3734, 0.8391, 0.3735, 0.8392, 0.3776, 0.842, 0.3592, 0.8531, 0.3618, 0.8569, 0.3618, 0.8569, 0.3592, 0.8531, 0.3692, 0.8382, 0.3651, 0.8393, 0.365, 0.8393, 0.3692, 0.8382, 0.3591, 0.8458, 0.3585, 0.8491, 0.3585, 0.8493, 0.359, 0.8459, 0.141, 0.6825, 0.141, 0.6825, 0.141, 0.6825, 0.141, 0.6825, 0.141, 0.6825, 0.141, 0.6825, 0.141, 0.6825, 0.141, 0.6825, 0.3213, 0.7717, 0.3213, 0.7717, 0.3213, 0.7717, 0.3213, 0.7717, 0.3678, 0.8494, 0.3678, 0.8494, 0.3471, 0.8519, 0.3213, 0.7717, 0.3213, 0.7717, 0.3213, 0.7717, 0.3471, 0.8519, 0.3213, 0.7717, 0.3678, 0.8494, 0.3213, 0.7717, 0.3213, 0.7717, 0.3213, 0.7717, 0.3678, 0.8494, 0.3678, 0.8494, 0.3213, 0.7717, 0.3213, 0.7717, 0.3678, 0.8494, 0.3678, 0.8494, 0.3213, 0.7717, 0.3678, 0.8494, 0.3678, 0.8494, 0.3213, 0.7717, 0.335, 0.7756, 0.335, 0.7756, 0.335, 0.7756, 0.335, 0.7756, 0.335, 0.7756, 0.335, 0.7756, 0.335, 0.7756, 0.335, 0.7756, 0.335, 0.7756, 0.335, 0.7756, 0.335, 0.7756, 0.335, 0.7756, 0.335, 0.7756, 0.335, 0.7756, 0.335, 0.7756, 0.335, 0.7756, 0.335, 0.7756, 0.335, 0.7756, 0.335, 0.7756, 0.335, 0.7756, 0.335, 0.7756, 0.335, 0.7756, 0.335, 0.7756, 0.335, 0.7756, 0.335, 0.7756, 0.335, 0.7756, 0.335, 0.7756, 0.335, 0.7756, 0.3687, 0.8497, 0.3687, 0.8494, 0.3213, 0.7717, 0.3213, 0.7717, 0.3213, 0.7717, 0.3213, 0.7717, 0.3213, 0.7717, 0.3213, 0.7717, 0.3213, 0.7717, 0.3213, 0.7717, 0.3213, 0.7717, 0.3213, 0.7717, 0.3213, 0.7717, 0.3213, 0.7717, 0.3213, 0.7717, 0.3213, 0.7717, 0.3213, 0.7717, 0.3213, 0.7717, 0.3213, 0.7717, 0.3213, 0.7717, 0.3213, 0.7717, 0.3213, 0.7717, 0.3213, 0.7717, 0.3213, 0.7717, 0.3213, 0.7717, 0.3213, 0.7717, 0.3213, 0.7717, 0.3213, 0.7717, 0.3213, 0.7717, 0.3213, 0.7717, 0.3213, 0.7717, 0.3213, 0.7717, 0.3213, 0.7717, 0.3213, 0.7717, 0.3213, 0.7717, 0.3213, 0.7717, 0.3213, 0.7717, 0.3213, 0.7717, 0.3213, 0.7717, 0.3213, 0.7717, 0.3213, 0.7717, 0.3213, 0.7717, 0.3213, 0.7717, 0.3213, 0.7717, 0.3213, 0.7717, 0.3213, 0.7717, 0.3213, 0.7717, 0.3213, 0.7717, 0.3213, 0.7717, 0.3213, 0.7717, 0.3213, 0.7717, 0.3213, 0.7717, 0.3213, 0.7717, 0.3213, 0.7717, 0.3213, 0.7717, 0.3213, 0.7717, 0.3213, 0.7717, 0.3213, 0.7717, 0.3213, 0.7717, 0.3213, 0.7717, 0.3213, 0.7717, 0.3213, 0.7717, 0.3213, 0.7717, 0.3213, 0.7717, 0.3213, 0.7717, 0.3213, 0.7717, 0.3213, 0.7717, 0.3213, 0.7717, 0.3213, 0.7717, 0.3213, 0.7717, 0.3213, 0.7717, 0.3213, 0.7717, 0.3213, 0.7717, 0.3213, 0.7717, 0.3213, 0.7717, 0.3213, 0.7717, 0.3213, 0.7717, 0.3213, 0.7717, 0.3213, 0.7717, 0.3213, 0.7717, 0.3213, 0.7717, 0.3213, 0.7717, 0.3213, 0.7717, 0.3687, 0.8494, 0.3688, 0.8492, 0.3213, 0.7717, 0.3213, 0.7717, 0.3688, 0.8492, 0.369, 0.849, 0.3213, 0.7717, 0.3213, 0.7717, 0.3213, 0.7717, 0.3213, 0.7717, 0.3213, 0.7717, 0.3213, 0.7717, 0.3213, 0.7717, 0.3213, 0.7717, 0.3213, 0.7717, 0.3213, 0.7717, 0.3213, 0.7717, 0.3213, 0.7717, 0.3213, 0.7717, 0.3213, 0.7717, 0.3213, 0.7717, 0.3213, 0.7717, 0.3213, 0.7717, 0.3213, 0.7717, 0.3213, 0.7717, 0.3213, 0.7717, 0.3213, 0.7717, 0.3213, 0.7717, 0.3213, 0.7717, 0.3213, 0.7717, 0.3213, 0.7717, 0.3213, 0.7717, 0.3213, 0.7717, 0.3213, 0.7717, 0.3213, 0.7717, 0.3213, 0.7717, 0.3213, 0.7717, 0.3213, 0.7717, 0.3213, 0.7717, 0.3213, 0.7717, 0.3213, 0.7717, 0.3213, 0.7717, 0.3213, 0.7717, 0.3213, 0.7717, 0.3213, 0.7717, 0.3213, 0.7717, 0.3213, 0.7717, 0.3213, 0.7717, 0.3213, 0.7717, 0.3213, 0.7717, 0.3213, 0.7717, 0.3213, 0.7717, 0.3213, 0.7717, 0.3213, 0.7717, 0.3213, 0.7717, 0.3213, 0.7717, 0.3213, 0.7717, 0.3213, 0.7717, 0.3213, 0.7717, 0.3213, 0.7717, 0.3213, 0.7717, 0.3213, 0.7717, 0.3213, 0.7717, 0.3213, 0.7717, 0.3213, 0.7717, 0.3213, 0.7717, 0.3213, 0.7717, 0.3213, 0.7717, 0.3213, 0.7717, 0.3213, 0.7717, 0.3213, 0.7717, 0.3213, 0.7717, 0.3213, 0.7717, 0.3213, 0.7717, 0.3213, 0.7717, 0.3213, 0.7717, 0.3213, 0.7717, 0.3213, 0.7717, 0.3213, 0.7717, 0.3213, 0.7717, 0.3213, 0.7717, 0.3213, 0.7717, 0.369, 0.849, 0.3694, 0.8489, 0.3213, 0.7717, 0.3213, 0.7717, 0.3213, 0.7717, 0.3213, 0.7717, 0.3213, 0.7717, 0.3213, 0.7717, 0.3213, 0.7717, 0.3213, 0.7717, 0.3213, 0.7717, 0.3213, 0.7717, 0.3213, 0.7717, 0.3213, 0.7717, 0.3213, 0.7717, 0.3213, 0.7717, 0.3213, 0.7717, 0.3213, 0.7717, 0.3213, 0.7717, 0.3213, 0.7717, 0.3213, 0.7717, 0.3213, 0.7717, 0.3213, 0.7717, 0.3213, 0.7717, 0.3213, 0.7717, 0.3213, 0.7717, 0.3213, 0.7717, 0.3213, 0.7717, 0.3213, 0.7717, 0.3213, 0.7717, 0.3213, 0.7717, 0.3213, 0.7717, 0.3213, 0.7717, 0.3213, 0.7717, 0.3213, 0.7717, 0.3213, 0.7717, 0.3213, 0.7717, 0.3213, 0.7717, 0.3213, 0.7717, 0.3213, 0.7717, 0.3213, 0.7717, 0.3213, 0.7717, 0.3213, 0.7717, 0.3213, 0.7717, 0.3213, 0.7717, 0.3213, 0.7717, 0.3213, 0.7717, 0.3213, 0.7717, 0.3213, 0.7717, 0.3213, 0.7717, 0.3213, 0.7717, 0.3213, 0.7717, 0.3213, 0.7717, 0.3213, 0.7717, 0.3213, 0.7717, 0.3213, 0.7717, 0.3213, 0.7717, 0.3213, 0.7717, 0.3213, 0.7717, 0.3687, 0.8497, 0.3213, 0.7717, 0.3213, 0.7717, 0.3689, 0.8501, 0.3687, 0.8497, 0.3213, 0.7717, 0.3213, 0.7717, 0.3687, 0.8494, 0.3213, 0.7717, 0.3213, 0.7717, 0.3213, 0.7717, 0.3213, 0.7717, 0.3213, 0.7717, 0.3213, 0.7717, 0.3213, 0.7717, 0.3213, 0.7717, 0.3213, 0.7717, 0.3213, 0.7717, 0.3213, 0.7717, 0.3213, 0.7717, 0.3213, 0.7717, 0.3213, 0.7717, 0.3213, 0.7717, 0.3213, 0.7717, 0.3213, 0.7717, 0.3213, 0.7717, 0.3213, 0.7717, 0.3213, 0.7717, 0.3213, 0.7717, 0.3213, 0.7717, 0.3213, 0.7717, 0.3213, 0.7717, 0.3213, 0.7717, 0.3213, 0.7717, 0.3213, 0.7717, 0.3213, 0.7717, 0.3213, 0.7717, 0.3213, 0.7717, 0.3213, 0.7717, 0.3213, 0.7717, 0.3213, 0.7717, 0.3213, 0.7717, 0.3213, 0.7717, 0.3213, 0.7717, 0.3213, 0.7717, 0.3213, 0.7717, 0.3213, 0.7717, 0.3213, 0.7717, 0.3213, 0.7717, 0.3213, 0.7717, 0.3213, 0.7717, 0.3213, 0.7717, 0.3213, 0.7717, 0.3213, 0.7717, 0.3213, 0.7717, 0.3213, 0.7717, 0.3213, 0.7717, 0.3213, 0.7717, 0.3213, 0.7717, 0.3213, 0.7717, 0.3213, 0.7717, 0.3213, 0.7717, 0.3213, 0.7717, 0.3213, 0.7717, 0.3213, 0.7717, 0.3213, 0.7717, 0.3213, 0.7717, 0.3213, 0.7717, 0.3213, 0.7717, 0.3213, 0.7717, 0.3213, 0.7717, 0.3213, 0.7717, 0.3213, 0.7717, 0.3213, 0.7717, 0.3213, 0.7717, 0.3213, 0.7717, 0.3213, 0.7717, 0.3213, 0.7717, 0.3213, 0.7717, 0.3213, 0.7717, 0.3213, 0.7717, 0.3213, 0.7717, 0.3213, 0.7717, 0.3213, 0.7717, 0.3213, 0.7717, 0.3213, 0.7717, 0.3213, 0.7717, 0.3687, 0.8494, 0.3213, 0.7717, 0.3213, 0.7717, 0.3688, 0.8492, 0.3688, 0.8492, 0.3213, 0.7717, 0.3213, 0.7717, 0.369, 0.849, 0.3213, 0.7717, 0.3213, 0.7717, 0.3213, 0.7717, 0.3213, 0.7717, 0.3213, 0.7717, 0.3213, 0.7717, 0.3213, 0.7717, 0.3213, 0.7717, 0.3213, 0.7717, 0.3213, 0.7717, 0.3213, 0.7717, 0.3213, 0.7717, 0.3213, 0.7717, 0.3213, 0.7717, 0.3213, 0.7717, 0.3213, 0.7717, 0.3213, 0.7717, 0.3213, 0.7717, 0.3213, 0.7717, 0.3213, 0.7717, 0.3213, 0.7717, 0.3213, 0.7717, 0.3213, 0.7717, 0.3213, 0.7717, 0.3213, 0.7717, 0.3213, 0.7717, 0.3213, 0.7717, 0.3213, 0.7717, 0.3213, 0.7717, 0.3213, 0.7717, 0.3213, 0.7717, 0.3213, 0.7717, 0.3213, 0.7717, 0.3213, 0.7717, 0.3213, 0.7717, 0.3213, 0.7717, 0.3213, 0.7717, 0.3213, 0.7717, 0.3213, 0.7717, 0.3213, 0.7717, 0.3213, 0.7717, 0.3213, 0.7717, 0.3213, 0.7717, 0.3213, 0.7717, 0.3213, 0.7717, 0.3213, 0.7717, 0.3213, 0.7717, 0.3213, 0.7717, 0.3213, 0.7717, 0.3213, 0.7717, 0.3213, 0.7717, 0.3213, 0.7717, 0.3213, 0.7717, 0.3213, 0.7717, 0.3213, 0.7717, 0.3213, 0.7717, 0.3213, 0.7717, 0.3213, 0.7717, 0.3213, 0.7717, 0.3213, 0.7717, 0.3213, 0.7717, 0.3213, 0.7717, 0.3213, 0.7717, 0.3213, 0.7717, 0.3213, 0.7717, 0.3213, 0.7717, 0.3213, 0.7717, 0.3213, 0.7717, 0.3213, 0.7717, 0.3213, 0.7717, 0.3213, 0.7717, 0.3213, 0.7717, 0.3213, 0.7717, 0.3694, 0.8489, 0.369, 0.849, 0.3213, 0.7717, 0.3213, 0.7717, 0.3213, 0.7717, 0.3213, 0.7717, 0.3213, 0.7717, 0.3213, 0.7717, 0.3213, 0.7717, 0.3213, 0.7717, 0.3213, 0.7717, 0.3213, 0.7717, 0.3213, 0.7717, 0.3213, 0.7717, 0.3213, 0.7717, 0.3213, 0.7717, 0.3213, 0.7717, 0.3213, 0.7717, 0.3213, 0.7717, 0.3213, 0.7717, 0.3213, 0.7717, 0.3213, 0.7717, 0.3213, 0.7717, 0.3213, 0.7717, 0.3213, 0.7717, 0.3213, 0.7717, 0.3213, 0.7717, 0.3213, 0.7717, 0.3213, 0.7717, 0.3213, 0.7717, 0.3213, 0.7717, 0.3213, 0.7717, 0.3213, 0.7717, 0.3213, 0.7717, 0.3213, 0.7717, 0.3213, 0.7717, 0.3213, 0.7717, 0.3213, 0.7717, 0.3213, 0.7717, 0.3213, 0.7717, 0.3213, 0.7717, 0.3213, 0.7717, 0.3213, 0.7717, 0.3213, 0.7717, 0.3213, 0.7717, 0.3213, 0.7717, 0.3213, 0.7717, 0.3213, 0.7717, 0.3213, 0.7717, 0.3213, 0.7717, 0.3213, 0.7717, 0.3213, 0.7717, 0.3213, 0.7717, 0.3213, 0.7717, 0.3213, 0.7717, 0.3213, 0.7717, 0.3213, 0.7717, 0.3213, 0.7717, 0.3213, 0.7717, 0.3213, 0.7717, 0.3687, 0.8497, 0.3689, 0.8501, 0.3213, 0.7717, 0.3213, 0.7717, 0.3213, 0.7717, 0.3213, 0.7717, 0.3213, 0.7717, 0.3213, 0.7717, 0.3213, 0.7717, 0.3213, 0.7717, 0.3213, 0.7717, 0.3213, 0.7717, 0.3213, 0.7717, 0.3213, 0.7717, 0.3213, 0.7717, 0.3213, 0.7717, 0.3213, 0.7717, 0.3213, 0.7717])
me_circle_016.materials.append(mat_serveur)
me_circle_016.use_remesh_fix_poles = True
me_circle_016.use_remesh_preserve_attributes = False
me_circle_016.use_mirror_vertex_groups = False
me_circle_016.update()
arm_armature_003 = bpy.data.armatures.new('Armature.003')  # bones are not reproduced

# ---- objects
ob_armature_002 = bpy.data.objects.new('Armature.002', arm_armature_003)
ob_serveurmesh = bpy.data.objects.new('ServeurMesh', me_circle_016)

# ---- transforms, parenting, visibility, modifiers, constraints
ob_armature_002.location = (0.0, 0.0, 0.0)
ob_armature_002.scale = (0.8115, 0.8115, 0.8115)
ob_armature_002.lineart.crease_threshold = 0.0
ob_serveurmesh.parent = ob_armature_002
ob_serveurmesh.matrix_parent_inverse = Matrix(((1.0, -0.0, 0.0, -4.583), (-0.0, 1.0, -0.0, -18.16), (0.0, -0.0, 1.0, -3.224), (-0.0, 0.0, -0.0, 1.0)))
ob_serveurmesh.location = (4.583, 18.16, 2.891)
ob_serveurmesh.rotation_euler = (0.0, 0.0, -0.003615)
ob_serveurmesh.scale = (0.9049, 0.9049, 0.9049)
ob_serveurmesh.lineart.crease_threshold = 0.0
_vg = ob_serveurmesh.vertex_groups.new(name='MasterControl')
_vg = ob_serveurmesh.vertex_groups.new(name='Jambe.L.001')
for _i, _w in zip([188, 189, 192, 204, 205, 206, 208, 209, 261, 262, 263, 264, 265, 442, 443, 444, 445, 446, 447, 448, 449, 450, 451, 452, 453, 454, 455, 456, 457, 474, 475, 476, 477, 478, 479, 486, 487, 490], [1.0, 1.0, 1.0, 1.0, 1.0, 1.0, 1.0, 1.0, 1.0, 1.0, 1.0, 1.0, 1.0, 1.0, 1.0, 1.0, 1.0, 1.0, 1.0, 1.0, 1.0, 0.5, 0.5, 0.5, 0.5, 0.5, 0.5, 0.5, 0.5, 1.0, 0.7201, 0.72, 1.0, 0.7188, 1.0, 0.86, 0.8594, 0.86]): _vg.add([_i], _w, 'REPLACE')
_vg = ob_serveurmesh.vertex_groups.new(name='Jambe.L.002')
for _i, _w in zip([193, 194, 195, 210, 211, 212, 213, 214, 215, 261, 262, 263, 264, 265, 266, 267, 268, 269, 270, 271, 272, 273, 274, 275, 276, 277, 278, 279, 445, 448, 449, 450, 451, 452, 453, 454, 455, 456, 457, 474, 475, 476, 477, 478, 479, 486, 487, 490], [1.0, 1.0, 1.0, 1.0, 1.0, 1.0, 1.0, 1.0, 1.0, 1.0, 1.0, 1.0, 1.0, 1.0, 1.0, 1.0, 1.0, 1.0, 1.0, 1.0, 1.0, 1.0, 1.0, 1.0, 1.0, 1.0, 1.0, 1.0, 0.25, 0.25, 0.25, 1.0, 1.0, 1.0, 1.0, 1.0, 1.0, 1.0, 1.0, 0.715, 1.0, 1.0, 0.7327, 1.0, 0.7716, 0.8575, 0.8858, 0.8663]): _vg.add([_i], _w, 'REPLACE')
_vg = ob_serveurmesh.vertex_groups.new(name='Torse.001')
for _i, _w in zip([0, 1, 2, 3, 4, 5, 7, 8, 9, 10, 11, 12, 13, 14, 16, 18, 64, 68, 69, 70, 88, 89, 90, 91, 92, 93, 94, 95, 98, 99, 101, 102, 103, 104, 105, 106, 107, 108, 110, 112, 159, 163, 164, 165, 492, 493, 494, 495, 496, 497, 498, 499, 500, 501, 502, 503, 504, 505, 506, 507, 508, 509, 510, 511, 512, 513, 514, 515, 516, 517, 518, 519, 520, 521, 522, 523, 524, 525, 526, 527, 528, 529, 530, 531, 532, 533, 534, 535, 536, 537, 538, 539], [0.8, 0.8, 0.8, 0.8, 0.8, 0.8, 0.8, 0.8, 0.5, 0.8, 0.5, 0.8, 0.8, 0.8, 0.8, 0.8, 0.5, 0.5, 0.5, 0.5, 0.8, 0.8, 0.8, 0.8, 0.8, 0.8, 0.8, 0.8, 0.8, 0.8, 0.8, 0.8, 0.5, 0.8, 0.5, 0.8, 0.8, 0.8, 0.8, 0.8, 0.5, 0.5, 0.5, 0.5, 0.8, 0.8, 0.8, 0.8, 0.8, 0.8, 0.8, 0.8, 0.8, 0.8, 0.8, 0.8, 0.8, 0.8, 0.8, 0.8, 0.8, 0.8, 0.8, 0.8, 0.8, 0.8, 0.8, 0.8, 0.8, 0.8, 0.8, 0.8, 0.8, 0.8, 0.8, 0.8, 0.8, 0.8, 0.8, 0.8, 0.8, 0.8, 0.8, 0.8, 0.8, 0.8, 0.8, 0.8, 0.8, 0.8, 0.8, 0.8]): _vg.add([_i], _w, 'REPLACE')
_vg = ob_serveurmesh.vertex_groups.new(name='Torse.002')
for _i, _w in zip([6, 9, 11, 14, 15, 16, 17, 19, 33, 34, 35, 36, 37, 38, 44, 45, 49, 57, 58, 59, 60, 61, 62, 63, 64, 65, 66, 67, 68, 69, 70, 71, 72, 73, 74, 75, 76, 77, 78, 79, 80, 81, 82, 83, 84, 85, 86, 87, 92, 93, 96, 97, 100, 103, 105, 108, 109, 110, 111, 113, 114, 128, 129, 130, 131, 132, 133, 139, 140, 144, 152, 153, 154, 155, 156, 157, 158, 159, 160, 161, 162, 163, 164, 165, 166, 167, 168, 169, 170, 171, 172, 173, 174, 175, 176, 177, 178, 179, 180, 181, 182, 183, 184, 197, 198, 199, 217, 218, 219, 220, 221, 222, 223, 224, 225, 226, 237, 238, 239, 240, 241, 286, 287, 301, 303, 304, 305, 322, 324, 325, 326, 327, 328, 329, 330, 331, 332, 333, 334, 335, 336, 337, 352, 353, 354, 355, 356, 357, 358, 552, 553, 554, 555, 556, 557, 558, 559, 560, 561, 562, 563, 564, 565, 566, 567, 568, 569, 570, 571, 572, 573, 574, 575, 576, 577, 578, 579, 580, 581, 582, 583, 584, 585, 586, 587, 588, 589, 590, 591, 592, 593, 594, 595, 596, 597, 598, 599, 600, 601, 602, 603, 604, 605, 606, 607, 608, 609, 610, 611, 612, 613, 614, 615, 616, 617, 618, 619, 620, 621, 622, 623, 624, 625, 626, 627, 628, 629, 630, 631, 632, 633, 634, 635, 636, 637, 638, 639, 640, 641, 642, 643, 644, 645, 646, 647, 648, 649, 650, 651, 652, 653, 654, 655, 656, 657, 658, 659, 660, 661, 662, 663, 664, 665, 666, 667, 668, 669, 670, 671, 672], [0.2, 1.0, 1.0, 1.0, 1.0, 1.0, 1.0, 1.0, 1.0, 1.0, 1.0, 1.0, 1.0, 1.0, 1.0, 1.0, 1.0, 1.0, 1.0, 1.0, 1.0, 1.0, 1.0, 1.0, 1.0, 0.2, 0.2, 0.2, 1.0, 1.0, 1.0, 0.2, 0.2, 0.2, 0.2, 0.2, 0.2, 0.2, 0.2, 0.4, 0.4, 0.4, 0.4, 0.4, 0.4, 0.4, 0.8, 0.8, 1.0, 1.0, 1.0, 1.0, 0.2, 1.0, 1.0, 1.0, 1.0, 1.0, 1.0, 1.0, 1.0, 1.0, 1.0, 1.0, 1.0, 1.0, 1.0, 1.0, 1.0, 1.0, 1.0, 1.0, 1.0, 1.0, 1.0, 1.0, 1.0, 1.0, 0.2, 0.2, 0.2, 1.0, 1.0, 1.0, 0.2, 0.2, 0.2, 0.2, 0.2, 0.2, 0.2, 0.2, 0.4, 0.4, 0.4, 0.4, 0.4, 0.4, 0.4, 0.8, 0.8, 1.0, 1.0, 1.0, 1.0, 1.0, 1.0, 1.0, 1.0, 1.0, 1.0, 1.0, 1.0, 1.0, 1.0, 1.0, 1.0, 1.0, 1.0, 1.0, 1.0, 1.0, 1.0, 1.0, 1.0, 1.0, 1.0, 1.0, 1.0, 1.0, 1.0, 1.0, 1.0, 1.0, 1.0, 1.0, 1.0, 1.0, 1.0, 1.0, 1.0, 1.0, 1.0, 1.0, 1.0, 1.0, 1.0, 1.0, 1.0, 1.0, 1.0, 1.0, 1.0, 1.0, 1.0, 1.0, 1.0, 1.0, 1.0, 1.0, 1.0, 1.0, 1.0, 1.0, 1.0, 1.0, 1.0, 1.0, 1.0, 1.0, 1.0, 1.0, 1.0, 1.0, 1.0, 1.0, 1.0, 1.0, 1.0, 1.0, 1.0, 1.0, 1.0, 1.0, 1.0, 1.0, 1.0, 1.0, 1.0, 1.0, 1.0, 1.0, 1.0, 1.0, 1.0, 1.0, 1.0, 1.0, 1.0, 1.0, 1.0, 1.0, 1.0, 1.0, 1.0, 1.0, 1.0, 1.0, 1.0, 1.0, 1.0, 1.0, 1.0, 1.0, 1.0, 1.0, 1.0, 1.0, 1.0, 1.0, 1.0, 1.0, 1.0, 1.0, 1.0, 1.0, 1.0, 1.0, 1.0, 1.0, 1.0, 1.0, 1.0, 1.0, 1.0, 1.0, 1.0, 1.0, 1.0, 1.0, 1.0, 1.0, 1.0, 1.0, 1.0, 1.0, 1.0, 1.0, 1.0, 1.0, 1.0, 1.0, 1.0, 1.0, 1.0, 1.0, 1.0, 1.0, 1.0, 1.0, 1.0, 1.0, 1.0, 1.0, 1.0, 1.0, 1.0, 1.0, 1.0, 1.0]): _vg.add([_i], _w, 'REPLACE')
_vg = ob_serveurmesh.vertex_groups.new(name='Tête')
_vg.add([190, 191, 196, 207, 216, 227, 228, 229, 230, 231, 232, 233, 234, 235, 236, 237, 238, 239, 240, 241, 244, 245, 246, 247, 248, 293, 294, 295, 297, 302, 313, 323, 338, 339, 340, 341, 342, 343, 344, 345, 346, 347, 348, 349, 350, 351, 352, 353, 354, 355, 356, 357, 358, 362, 363, 364, 365, 366, 367, 368], 1.0, 'REPLACE')
_vg = ob_serveurmesh.vertex_groups.new(name='Bras.L.001')
for _i, _w in zip([6, 9, 11, 20, 21, 22, 23, 24, 25, 26, 27, 28, 29, 30, 31, 32, 39, 40, 41, 42, 43, 46, 47, 48, 50, 51, 52, 53, 54, 55, 56, 64, 65, 66, 67, 68, 69, 70, 71, 72, 73, 74, 75, 76, 77, 78, 79, 80, 81, 82, 83, 84, 85, 86, 87, 185, 242, 243, 408, 410, 412, 413, 414, 415, 416, 417, 418, 419, 420, 421, 422, 423, 540, 541, 542, 543, 544, 545], [0.4, 0.5, 0.5, 0.4, 0.4, 0.4, 0.4, 0.4, 0.5, 0.5, 0.5, 0.5, 0.5, 0.75, 0.5, 0.75, 0.5, 0.5, 0.5, 0.4, 0.5, 0.5, 0.4, 0.5, 0.5, 0.5, 0.5, 0.5, 0.5, 0.5, 0.5, 0.5, 0.4, 0.4, 0.4, 0.5, 0.5, 0.5, 0.4, 0.4, 0.4, 0.4, 0.4, 0.4, 0.4, 0.4, 0.1, 0.1, 0.1, 0.1, 0.1, 0.1, 0.1, 0.2, 0.2, 1.0, 0.75, 1.0, 0.5, 0.5, 1.0, 1.0, 1.0, 1.0, 1.0, 1.0, 1.0, 0.5, 0.5, 1.0, 0.5, 0.5, 0.5, 0.5, 0.5, 0.5, 0.5, 0.5]): _vg.add([_i], _w, 'REPLACE')
_vg = ob_serveurmesh.vertex_groups.new(name='Bras.L.002')
for _i, _w in zip([30, 32, 186, 187, 200, 201, 202, 203, 242, 243, 249, 250, 251, 252, 253, 254, 255, 256, 257, 258, 259, 260, 280, 281, 282, 283, 284, 285, 406, 407, 408, 409, 410, 411, 419, 420, 422, 423], [0.5, 0.5, 1.0, 1.0, 1.0, 1.0, 1.0, 1.0, 0.5, 1.0, 1.0, 1.0, 1.0, 1.0, 1.0, 1.0, 1.0, 1.0, 1.0, 1.0, 1.0, 1.0, 1.0, 1.0, 1.0, 1.0, 1.0, 1.0, 1.0, 1.0, 0.5, 1.0, 0.5, 1.0, 0.5, 0.5, 0.5, 0.5]): _vg.add([_i], _w, 'REPLACE')
_vg = ob_serveurmesh.vertex_groups.new(name='Bras.R.001')
for _i, _w in zip([100, 103, 105, 115, 116, 117, 118, 119, 120, 121, 122, 123, 124, 125, 126, 127, 134, 135, 136, 137, 138, 141, 142, 143, 145, 146, 147, 148, 149, 150, 151, 159, 160, 161, 162, 163, 164, 165, 166, 167, 168, 169, 170, 171, 172, 173, 174, 175, 176, 177, 178, 179, 180, 181, 182, 288, 359, 360, 361, 426, 428, 430, 431, 432, 433, 434, 435, 436, 437, 438, 439, 440, 441, 546, 547, 548, 549, 550, 551], [0.4, 0.5, 0.5, 0.4, 0.4, 0.4, 0.4, 0.4, 0.5, 0.5, 0.5, 0.5, 0.5, 0.5, 0.5, 0.75, 0.5, 0.5, 0.5, 0.4, 0.5, 0.5, 0.4, 0.5, 0.5, 0.5, 0.5, 0.5, 0.5, 0.5, 0.5, 0.5, 0.4, 0.4, 0.4, 0.5, 0.5, 0.5, 0.4, 0.4, 0.4, 0.4, 0.4, 0.4, 0.4, 0.4, 0.1, 0.1, 0.1, 0.1, 0.1, 0.1, 0.1, 0.2, 0.2, 1.0, 1.0, 1.0, 0.75, 0.5, 0.5, 1.0, 1.0, 1.0, 1.0, 1.0, 1.0, 0.5, 1.0, 0.8679, 1.0, 0.5, 0.8668, 0.5, 0.5, 0.5, 0.5, 0.5, 0.5]): _vg.add([_i], _w, 'REPLACE')
_vg = ob_serveurmesh.vertex_groups.new(name='Bras.R.002')
for _i, _w in zip([127, 289, 290, 306, 307, 308, 309, 359, 360, 361, 369, 370, 371, 372, 373, 374, 375, 376, 377, 378, 379, 380, 400, 401, 402, 403, 404, 405, 424, 425, 426, 427, 428, 429, 436, 438, 440, 441], [0.5, 1.0, 1.0, 1.0, 1.0, 1.0, 1.0, 1.0, 1.0, 0.5, 1.0, 1.0, 1.0, 1.0, 1.0, 1.0, 1.0, 1.0, 1.0, 1.0, 1.0, 1.0, 1.0, 1.0, 1.0, 1.0, 1.0, 1.0, 1.0, 1.0, 0.5, 1.0, 0.5, 1.0, 0.5, 0.5, 0.5, 0.5]): _vg.add([_i], _w, 'REPLACE')
_vg = ob_serveurmesh.vertex_groups.new(name='Jambe.R.001')
for _i, _w in zip([291, 292, 296, 310, 311, 312, 314, 315, 381, 382, 383, 384, 385, 458, 459, 460, 461, 462, 463, 464, 465, 480, 481, 482, 483, 484, 485, 488, 489, 491], [1.0, 1.0, 1.0, 1.0, 1.0, 1.0, 1.0, 1.0, 1.0, 1.0, 1.0, 1.0, 1.0, 1.0, 1.0, 1.0, 1.0, 1.0, 1.0, 1.0, 1.0, 0.5, 1.0, 1.0, 0.5, 1.0, 0.5, 0.8603, 0.8597, 0.8603]): _vg.add([_i], _w, 'REPLACE')
_vg = ob_serveurmesh.vertex_groups.new(name='Jambe.R.002')
for _i, _w in zip([298, 299, 300, 316, 317, 318, 319, 320, 321, 381, 382, 383, 384, 385, 386, 387, 388, 389, 390, 391, 392, 393, 394, 395, 396, 397, 398, 399, 461, 464, 465, 466, 467, 468, 469, 470, 471, 472, 473, 480, 481, 482, 483, 484, 485, 488, 489, 491], [0.25, 0.25, 0.25, 0.25, 0.25, 0.25, 0.25, 0.25, 0.25, 0.25, 0.25, 0.25, 0.25, 0.25, 0.25, 0.25, 0.25, 0.25, 0.25, 0.25, 0.25, 0.25, 0.25, 0.25, 0.25, 0.25, 0.25, 0.25, 0.25, 0.25, 0.25, 0.25, 0.25, 0.25, 0.5, 0.25, 0.25, 0.5, 0.5, 0.5, 0.5, 0.5, 0.5, 0.5, 0.5, 0.25, 0.25, 0.25]): _vg.add([_i], _w, 'REPLACE')
_vg = ob_serveurmesh.vertex_groups.new(name='Pied.L')
_vg = ob_serveurmesh.vertex_groups.new(name='UV1')
for _i, _w in zip([0, 1, 2, 3, 4, 5, 6, 7, 8, 9, 10, 11, 12, 13, 14, 15, 16, 17, 18, 19, 20, 21, 22, 23, 24, 25, 26, 27, 28, 29, 30, 31, 32, 33, 34, 35, 36, 37, 38, 39, 40, 41, 42, 43, 44, 45, 46, 47, 48, 49, 50, 51, 52, 53, 54, 55, 56, 57, 58, 59, 60, 61, 62, 63, 64, 65, 66, 67, 68, 69, 70, 71, 72, 73, 74, 75, 76, 77, 78, 79, 80, 81, 82, 83, 84, 85, 86, 87, 88, 89, 90, 91, 92, 93, 94, 95, 96, 97, 98, 99, 100, 101, 102, 103, 104, 105, 106, 107, 108, 109, 110, 111, 112, 113, 114, 115, 116, 117, 118, 119, 120, 121, 122, 123, 124, 125, 126, 127, 128, 129, 130, 131, 132, 133, 134, 135, 136, 137, 138, 139, 140, 141, 142, 143, 144, 145, 146, 147, 148, 149, 150, 151, 152, 153, 154, 155, 156, 157, 158, 159, 160, 161, 162, 163, 164, 165, 166, 167, 168, 169, 170, 171, 172, 173, 174, 175, 176, 177, 178, 179, 180, 181, 182, 226, 242, 337, 361, 492, 493, 494, 495, 496, 497, 498, 499, 500, 501, 502, 503, 504, 505, 506, 507, 508, 509, 510, 511, 512, 513, 514, 515, 516, 517, 518, 519, 520, 521, 522, 523, 524, 525, 526, 527, 528, 529, 530, 531, 532, 533, 534, 535, 536, 537, 538, 539, 540, 541, 542, 543, 544, 545, 546, 547, 548, 549, 550, 551, 552, 553, 554, 555, 556, 557, 558, 559, 560, 561, 562, 563, 564, 565, 566, 567, 568, 569, 570, 571, 572, 573, 574, 575, 576, 577, 578, 579, 580, 581, 582, 583, 584, 585, 586, 587, 588, 589, 590, 591, 592, 593, 594, 595, 596, 597, 598, 599, 600, 601, 602, 603, 604, 605, 606, 607, 608, 609, 610, 611, 612, 613, 614, 615, 616, 617, 618, 619, 620, 621, 622, 623, 624, 625, 626, 627, 628, 629, 630, 631, 632, 633, 634, 635, 636, 637, 638, 639, 640, 641, 642, 643, 644, 645, 646, 647, 648, 649, 650, 651, 652, 653, 654, 655, 656, 657, 658, 659, 660, 661, 662, 663, 664, 665, 666, 667, 668, 669, 670, 671, 672], [1.0, 1.0, 1.0, 1.0, 1.0, 1.0, 1.0, 1.0, 1.0, 1.0, 1.0, 1.0, 1.0, 1.0, 1.0, 1.0, 1.0, 1.0, 1.0, 1.0, 1.0, 1.0, 1.0, 1.0, 1.0, 1.0, 1.0, 1.0, 1.0, 1.0, 0.5, 1.0, 0.5, 1.0, 1.0, 1.0, 1.0, 1.0, 1.0, 1.0, 1.0, 1.0, 1.0, 1.0, 1.0, 1.0, 1.0, 1.0, 1.0, 1.0, 1.0, 1.0, 1.0, 1.0, 1.0, 1.0, 1.0, 1.0, 1.0, 1.0, 1.0, 1.0, 1.0, 1.0, 1.0, 1.0, 1.0, 1.0, 1.0, 1.0, 1.0, 1.0, 1.0, 1.0, 1.0, 1.0, 1.0, 1.0, 1.0, 1.0, 1.0, 1.0, 1.0, 1.0, 1.0, 1.0, 1.0, 1.0, 1.0, 1.0, 1.0, 1.0, 1.0, 1.0, 1.0, 1.0, 1.0, 1.0, 1.0, 1.0, 1.0, 1.0, 1.0, 1.0, 1.0, 1.0, 1.0, 1.0, 1.0, 1.0, 1.0, 1.0, 1.0, 1.0, 1.0, 1.0, 1.0, 1.0, 1.0, 1.0, 1.0, 1.0, 1.0, 1.0, 1.0, 1.0, 1.0, 0.5, 1.0, 1.0, 1.0, 1.0, 1.0, 1.0, 1.0, 1.0, 1.0, 1.0, 1.0, 1.0, 1.0, 1.0, 1.0, 1.0, 1.0, 1.0, 1.0, 1.0, 1.0, 1.0, 1.0, 1.0, 1.0, 1.0, 1.0, 1.0, 1.0, 1.0, 1.0, 1.0, 1.0, 1.0, 1.0, 1.0, 1.0, 1.0, 1.0, 1.0, 1.0, 1.0, 1.0, 1.0, 1.0, 1.0, 1.0, 1.0, 1.0, 1.0, 1.0, 1.0, 1.0, 1.0, 1.0, 0.5, 0.5, 0.5, 0.5, 1.0, 1.0, 1.0, 1.0, 1.0, 1.0, 1.0, 1.0, 1.0, 1.0, 1.0, 1.0, 1.0, 1.0, 1.0, 1.0, 1.0, 1.0, 1.0, 1.0, 1.0, 1.0, 1.0, 1.0, 1.0, 1.0, 1.0, 1.0, 1.0, 1.0, 1.0, 1.0, 1.0, 1.0, 1.0, 1.0, 1.0, 1.0, 1.0, 1.0, 1.0, 1.0, 1.0, 1.0, 1.0, 1.0, 1.0, 1.0, 1.0, 1.0, 1.0, 1.0, 1.0, 1.0, 1.0, 1.0, 1.0, 1.0, 1.0, 1.0, 1.0, 1.0, 1.0, 1.0, 1.0, 1.0, 1.0, 1.0, 1.0, 1.0, 1.0, 1.0, 1.0, 1.0, 1.0, 1.0, 1.0, 1.0, 1.0, 1.0, 1.0, 1.0, 1.0, 1.0, 1.0, 1.0, 1.0, 1.0, 1.0, 1.0, 1.0, 1.0, 1.0, 1.0, 1.0, 1.0, 1.0, 1.0, 1.0, 1.0, 1.0, 1.0, 1.0, 1.0, 1.0, 1.0, 1.0, 1.0, 1.0, 1.0, 1.0, 1.0, 1.0, 1.0, 1.0, 1.0, 1.0, 1.0, 1.0, 1.0, 1.0, 1.0, 1.0, 1.0, 1.0, 1.0, 1.0, 1.0, 1.0, 1.0, 1.0, 1.0, 1.0, 1.0, 1.0, 1.0, 1.0, 1.0, 1.0, 1.0, 1.0, 1.0, 1.0, 1.0, 1.0, 1.0, 1.0, 1.0, 1.0, 1.0, 1.0, 1.0, 1.0, 1.0, 1.0, 1.0, 1.0, 1.0, 1.0, 1.0, 1.0, 1.0, 1.0, 1.0, 1.0, 1.0, 1.0, 1.0, 1.0, 1.0, 1.0, 1.0, 1.0, 1.0, 1.0, 1.0, 1.0, 1.0, 1.0, 1.0, 1.0]): _vg.add([_i], _w, 'REPLACE')
_m = ob_serveurmesh.modifiers.new('Armature', 'ARMATURE')
_m.object = ob_armature_002

# ---- collection membership
col_collection.objects.link(ob_armature_002)
col_collection.objects.link(ob_serveurmesh)

# ---- scene / render settings (as saved in the file)
scene.frame_start = 1; scene.frame_end = 250; scene.frame_set(223)
scene.render.engine = 'BLENDER_EEVEE_NEXT'
scene.cycles.use_denoising = False
scene.cycles.samples = 128
scene.cycles.sampling_pattern = 'TABULATED_SOBOL'
scene.cycles.use_adaptive_sampling = False
scene.cycles.use_light_tree = False
scene.view_settings.view_transform = 'Filmic'
bpy.context.view_layer.update()

# ---- added for rendering (the .blend has no active camera): camera
cam_auto = bpy.data.cameras.new('AutoCamera')
cam_auto.lens = 50.0
cam_auto.sensor_width = 36.0
cam_auto.clip_end = 1000.0
ob_auto_camera = bpy.data.objects.new('AutoCamera', cam_auto)
scene.collection.objects.link(ob_auto_camera)
ob_auto_camera.location = (8.52129, -10.1906, 7.0459)
ob_auto_camera.rotation_euler = (1.09748, -7.21219e-08, 0.694738)
scene.camera = ob_auto_camera
bpy.context.view_layer.update()
